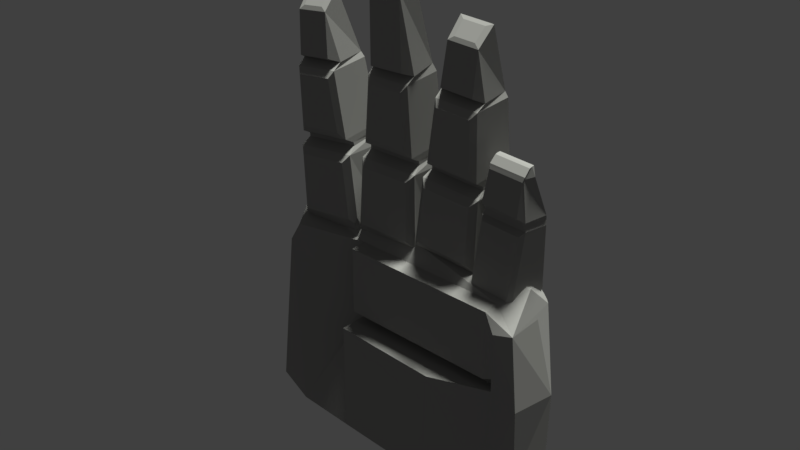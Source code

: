 # Source: NirvashSpec2Hand.blend  (saved by Blender 2.78.0; exported with 4.5.12 LTS)
import bpy
from mathutils import Matrix  # noqa: F401  (used for matrix-valued properties, if any)

bpy.ops.wm.read_factory_settings(use_empty=True)
scene = bpy.context.scene
scene.name = 'Scene'

# ---- collections
col_collection_1 = bpy.data.collections.new('Collection 1'); scene.collection.children.link(col_collection_1)

# ---- materials (node trees are filled in below, after node groups)
mat_material_001 = bpy.data.materials.new('Material.001')
mat_material_001.alpha_threshold = 0.0
mat_material_001.diffuse_color = (0.3588, 0.3551, 0.3441, 1.0)
mat_material_001.roughness = 0.5
mat_material_002 = bpy.data.materials.new('Material.002')
mat_material_002.alpha_threshold = 0.0
mat_material_002.roughness = 0.5
mat_material_003 = bpy.data.materials.new('Material.003')
mat_material_003.alpha_threshold = 0.0
mat_material_003.roughness = 0.5

# ---- material node trees
mat_material_002.use_nodes = True; mat_material_002.node_tree.nodes.clear()
_N = mat_material_002.node_tree.nodes; _L = mat_material_002.node_tree.links
n0 = _N.new('ShaderNodeOutputMaterial'); n0.name = 'Material Output'; n0.location = (300, 300)
n1 = _N.new('ShaderNodeBsdfDiffuse'); n1.name = 'Diffuse BSDF'; n1.location = (10, 300)
n1.inputs[0].default_value = (0.1107, 0.1069, 0.1039, 1.0)
_L.new(n1.outputs[0], n0.inputs[0])
n0.is_active_output = True
mat_material_003.use_nodes = True; mat_material_003.node_tree.nodes.clear()
_N = mat_material_003.node_tree.nodes; _L = mat_material_003.node_tree.links
n0 = _N.new('ShaderNodeOutputMaterial'); n0.name = 'Material Output'; n0.location = (300, 300)
n1 = _N.new('ShaderNodeBsdfDiffuse'); n1.name = 'Diffuse BSDF'; n1.location = (10, 300)
n1.inputs[0].default_value = (0.8, 0.05523, 0.034, 1.0)
_L.new(n1.outputs[0], n0.inputs[0])
n0.is_active_output = True

# ---- world
world_world = bpy.data.worlds.new('World'); scene.world = world_world
world_world.color = (0.05088, 0.05088, 0.05088)
world_world.use_sun_shadow = False
world_world.sun_shadow_jitter_overblur = 0.0
world_world.cycles.sampling_method = 'MANUAL'

# ---- lights
light_spot = bpy.data.lights.new('Spot', 'SUN')
light_spot.color = (0.9699, 1.0, 0.9404)
light_spot.transmission_factor = 0.0
light_spot.angle = 0.1993
light_spot.energy = 4.7
light_spot.shadow_buffer_clip_start = 0.5
light_spot.shadow_soft_size = 0.1
light_spot.shadow_cascade_max_distance = 1000.0

# ---- meshes
me_cube_007 = bpy.data.meshes.new('Cube.007')
me_cube_007.from_pydata([(3.078, -3.79, -1.614), (3.156, -3.784, -1.577), (3.229, -3.777, -1.518), (3.292, -3.772, -1.439), (3.344, -3.767, -1.342), (3.383, -3.764, -1.232), (3.406, -3.762, -1.113), (3.414, -3.762, -0.9891), (3.074, -3.778, -1.614), (3.15, -3.759, -1.577), (3.219, -3.742, -1.518), (3.28, -3.727, -1.438), (3.33, -3.714, -1.342), (3.367, -3.705, -1.232), (3.389, -3.7, -1.113), (3.396, -3.698, -0.9889), (3.068, -3.766, -1.614), (3.137, -3.736, -1.577), (3.201, -3.709, -1.518), (3.257, -3.685, -1.438), (3.302, -3.665, -1.342), (3.336, -3.65, -1.232), (3.357, -3.641, -1.113), (3.364, -3.638, -0.9888), (3.059, -3.756, -1.614), (3.119, -3.716, -1.577), (3.175, -3.679, -1.518), (3.224, -3.647, -1.438), (3.263, -3.62, -1.342), (3.293, -3.601, -1.232), (3.311, -3.589, -1.113), (3.317, -3.585, -0.9888), (3.047, -3.747, -1.614), (3.096, -3.699, -1.577), (3.142, -3.654, -1.518), (3.181, -3.615, -1.439), (3.214, -3.583, -1.342), (3.238, -3.559, -1.232), (3.253, -3.544, -1.113), (3.257, -3.54, -0.989), (3.034, -3.74, -1.614), (3.07, -3.685, -1.577), (3.103, -3.634, -1.518), (3.132, -3.59, -1.439), (3.156, -3.553, -1.342), (3.174, -3.526, -1.232), (3.184, -3.51, -1.113), (3.188, -3.504, -0.9894), (3.018, -3.736, -1.614), (3.04, -3.676, -1.577), (3.06, -3.621, -1.518), (3.078, -3.573, -1.439), (3.092, -3.533, -1.343), (3.103, -3.504, -1.233), (3.109, -3.486, -1.114), (3.111, -3.48, -0.9898), (3.003, -3.733, -1.614), (3.009, -3.671, -1.578), (3.015, -3.614, -1.519), (3.02, -3.565, -1.439), (3.024, -3.524, -1.343), (3.027, -3.493, -1.233), (3.029, -3.475, -1.114), (3.029, -3.469, -0.9904), (2.986, -3.733, -1.614), (2.977, -3.672, -1.578), (2.969, -3.615, -1.519), (2.962, -3.565, -1.44), (2.955, -3.524, -1.344), (2.951, -3.494, -1.234), (2.948, -3.476, -1.115), (2.946, -3.469, -0.991), (2.971, -3.736, -1.614), (2.946, -3.677, -1.578), (2.924, -3.622, -1.519), (2.904, -3.575, -1.44), (2.888, -3.536, -1.344), (2.876, -3.507, -1.235), (2.868, -3.489, -1.115), (2.865, -3.483, -0.9917), (2.956, -3.741, -1.615), (2.917, -3.687, -1.578), (2.882, -3.637, -1.52), (2.85, -3.593, -1.441), (2.825, -3.557, -1.345), (2.805, -3.53, -1.235), (2.793, -3.514, -1.116), (2.789, -3.509, -0.9925), (2.942, -3.748, -1.615), (2.891, -3.701, -1.579), (2.844, -3.657, -1.52), (2.802, -3.619, -1.441), (2.768, -3.588, -1.345), (2.742, -3.564, -1.236), (2.726, -3.55, -1.117), (2.721, -3.546, -0.9932), (2.931, -3.757, -1.615), (2.869, -3.719, -1.579), (2.812, -3.683, -1.521), (2.761, -3.652, -1.442), (2.72, -3.626, -1.346), (2.689, -3.607, -1.236), (2.67, -3.596, -1.118), (2.663, -3.592, -0.9939), (2.922, -3.768, -1.615), (2.852, -3.74, -1.579), (2.787, -3.713, -1.521), (2.729, -3.69, -1.442), (2.682, -3.672, -1.347), (2.647, -3.658, -1.237), (2.626, -3.649, -1.118), (2.618, -3.647, -0.9945), (2.916, -3.78, -1.615), (2.84, -3.763, -1.579), (2.77, -3.747, -1.521), (2.708, -3.733, -1.443), (2.657, -3.722, -1.347), (2.619, -3.713, -1.238), (2.595, -3.708, -1.119), (2.587, -3.707, -0.9951), (2.913, -3.792, -1.615), (2.834, -3.787, -1.58), (2.761, -3.782, -1.522), (2.697, -3.778, -1.443), (2.644, -3.775, -1.347), (2.605, -3.772, -1.238), (2.581, -3.771, -1.119), (2.572, -3.771, -0.9955), (2.914, -3.805, -1.615), (2.835, -3.812, -1.58), (2.762, -3.818, -1.522), (2.698, -3.824, -1.443), (2.645, -3.829, -1.348), (2.606, -3.832, -1.238), (2.582, -3.835, -1.12), (2.573, -3.836, -0.9959), (2.917, -3.817, -1.615), (2.841, -3.836, -1.58), (2.771, -3.854, -1.522), (2.71, -3.869, -1.444), (2.66, -3.882, -1.348), (2.622, -3.891, -1.239), (2.599, -3.897, -1.12), (2.591, -3.899, -0.9961), (2.996, -3.798, -1.627), (2.923, -3.829, -1.615), (2.854, -3.859, -1.58), (2.79, -3.887, -1.522), (2.733, -3.911, -1.444), (2.687, -3.931, -1.348), (2.652, -3.946, -1.239), (2.631, -3.955, -1.12), (2.623, -3.959, -0.9962), (2.933, -3.839, -1.615), (2.872, -3.879, -1.58), (2.816, -3.916, -1.522), (2.767, -3.949, -1.444), (2.726, -3.976, -1.348), (2.696, -3.996, -1.239), (2.677, -4.008, -1.12), (2.67, -4.012, -0.9961), (2.944, -3.848, -1.615), (2.895, -3.897, -1.58), (2.849, -3.942, -1.522), (2.809, -3.981, -1.443), (2.775, -4.013, -1.348), (2.751, -4.037, -1.238), (2.735, -4.052, -1.12), (2.73, -4.057, -0.9959), (2.958, -3.855, -1.615), (2.921, -3.91, -1.58), (2.887, -3.961, -1.522), (2.858, -4.006, -1.443), (2.833, -4.043, -1.347), (2.815, -4.07, -1.238), (2.804, -4.087, -1.119), (2.799, -4.093, -0.9956), (2.973, -3.86, -1.615), (2.951, -3.919, -1.579), (2.93, -3.975, -1.521), (2.912, -4.023, -1.443), (2.897, -4.063, -1.347), (2.886, -4.092, -1.238), (2.879, -4.11, -1.119), (2.876, -4.117, -0.9951), (2.989, -3.862, -1.615), (2.982, -3.924, -1.579), (2.976, -3.981, -1.521), (2.97, -4.031, -1.442), (2.965, -4.072, -1.347), (2.961, -4.103, -1.237), (2.959, -4.122, -1.118), (2.958, -4.129, -0.9946), (3.005, -3.862, -1.615), (3.014, -3.924, -1.579), (3.022, -3.981, -1.521), (3.029, -4.031, -1.442), (3.034, -4.072, -1.346), (3.038, -4.102, -1.237), (3.04, -4.121, -1.118), (3.041, -4.128, -0.9939), (3.021, -3.859, -1.615), (3.045, -3.918, -1.579), (3.067, -3.973, -1.52), (3.086, -4.021, -1.442), (3.101, -4.06, -1.345), (3.113, -4.09, -1.236), (3.12, -4.108, -1.117), (3.122, -4.114, -0.9932), (3.036, -3.854, -1.615), (3.074, -3.909, -1.578), (3.109, -3.959, -1.52), (3.14, -4.003, -1.441), (3.165, -4.039, -1.345), (3.183, -4.066, -1.235), (3.195, -4.083, -1.116), (3.198, -4.088, -0.9925), (3.049, -3.847, -1.614), (3.1, -3.895, -1.578), (3.147, -3.938, -1.519), (3.188, -3.977, -1.44), (3.222, -4.008, -1.344), (3.246, -4.032, -1.235), (3.261, -4.047, -1.116), (3.266, -4.052, -0.9918), (3.06, -3.838, -1.614), (3.122, -3.877, -1.578), (3.179, -3.913, -1.519), (3.229, -3.944, -1.44), (3.27, -3.97, -1.344), (3.3, -3.989, -1.234), (3.318, -4.001, -1.115), (3.324, -4.005, -0.9911), (3.069, -3.827, -1.614), (3.139, -3.856, -1.578), (3.204, -3.882, -1.519), (3.261, -3.905, -1.44), (3.307, -3.924, -1.343), (3.341, -3.939, -1.233), (3.362, -3.947, -1.114), (3.369, -3.951, -0.9904), (3.075, -3.816, -1.614), (3.151, -3.833, -1.577), (3.221, -3.849, -1.518), (3.282, -3.863, -1.439), (3.333, -3.874, -1.343), (3.37, -3.883, -1.233), (3.392, -3.888, -1.114), (3.4, -3.89, -0.9899), (3.078, -3.803, -1.614), (3.157, -3.808, -1.577), (3.229, -3.813, -1.518), (3.293, -3.818, -1.439), (3.345, -3.821, -1.342), (3.384, -3.824, -1.232), (3.407, -3.826, -1.113), (3.415, -3.826, -0.9894), (3.05, -4.803, -1.59), (3.117, -4.786, -1.603), (3.349, -4.714, -1.6), (3.565, -4.619, -1.598), (3.764, -4.504, -1.596), (3.942, -4.37, -1.594), (4.098, -4.219, -1.592), (4.228, -4.052, -1.59), (4.33, -3.872, -1.588), (4.403, -3.679, -1.587), (4.442, -3.476, -1.585), (4.447, -3.27, -1.584), (4.354, -2.879, -1.583), (4.261, -2.698, -1.582), (4.141, -2.529, -1.582), (3.993, -2.373, -1.583), (3.822, -2.234, -1.583), (3.629, -2.112, -1.584), (3.417, -2.01, -1.585), (3.186, -1.929, -1.586), (2.94, -1.873, -1.588), (2.681, -1.842, -1.59), (2.418, -1.838, -1.592), (2.164, -1.862, -1.594), (1.919, -1.911, -1.596), (1.688, -1.983, -1.598), (1.471, -2.078, -1.6), (1.273, -2.193, -1.602), (1.095, -2.327, -1.605), (0.9392, -2.478, -1.607), (0.8089, -2.645, -1.609), (0.7064, -2.825, -1.61), (0.5944, -3.221, -1.613), (0.59, -3.427, -1.614), (0.62, -3.626, -1.615), (0.6825, -3.818, -1.616), (0.7752, -3.999, -1.616), (0.8962, -4.168, -1.616), (1.043, -4.324, -1.616), (1.214, -4.463, -1.615), (1.407, -4.585, -1.615), (1.62, -4.687, -1.614), (1.682, -4.713, -1.6), (-1.958, -4.923, 2.126), (-1.165, -5.441, 2.129), (-1.152, -5.435, -1.677), (-1.567, -4.943, -1.677), (5.578, -5.887, 2.178), (6.47, -5.481, 2.187), (6.815, -1.778, 0.5021), (5.59, -5.881, -1.628), (6.087, -3.22, 2.279), (6.074, -1.301, 1.692), (6.066, -1.454, -1.141), (-0.9479, -0.8368, 1.64), (-1.269, -1.246, 1.76), (-1.258, -1.241, -1.263), (-0.9345, -0.7973, -1.191), (1.519, -5.587, -1.708), (3.026, -5.687, -1.698), (1.705, -5.619, -1.191), (2.832, -5.693, -1.183), (2.374, -4.675, -1.242), (2.605, -4.678, -1.241), (2.829, -4.657, -1.239), (3.044, -4.614, -1.237), (3.247, -4.551, -1.235), (3.437, -4.467, -1.233), (3.612, -4.366, -1.231), (3.768, -4.248, -1.229), (3.905, -4.116, -1.228), (4.02, -3.969, -1.226), (4.11, -3.81, -1.224), (4.173, -3.641, -1.223), (4.208, -3.462, -1.222), (4.212, -3.282, -1.221), (4.131, -2.938, -1.219), (4.049, -2.779, -1.219), (3.943, -2.63, -1.219), (3.814, -2.493, -1.219), (3.663, -2.371, -1.22), (3.494, -2.264, -1.22), (3.307, -2.174, -1.221), (3.104, -2.103, -1.223), (2.888, -2.054, -1.224), (2.66, -2.026, -1.226), (2.429, -2.023, -1.227), (2.205, -2.044, -1.229), (1.991, -2.087, -1.231), (1.787, -2.151, -1.233), (1.597, -2.234, -1.235), (1.422, -2.335, -1.237), (1.266, -2.453, -1.239), (1.129, -2.586, -1.24), (1.015, -2.732, -1.242), (0.9244, -2.891, -1.244), (0.826, -3.239, -1.246), (0.8221, -3.419, -1.247), (0.8485, -3.595, -1.248), (0.9034, -3.763, -1.248), (0.9849, -3.922, -1.249), (1.091, -4.071, -1.249), (1.22, -4.208, -1.249), (1.371, -4.331, -1.248), (1.54, -4.438, -1.247), (1.727, -4.527, -1.246), (1.93, -4.598, -1.245), (2.146, -4.648, -1.244), (2.394, -4.505, -1.576), (2.595, -4.507, -1.574), (2.79, -4.489, -1.573), (2.977, -4.452, -1.571), (3.154, -4.396, -1.57), (3.319, -4.324, -1.568), (3.471, -4.236, -1.566), (3.608, -4.133, -1.565), (3.727, -4.017, -1.563), (3.826, -3.89, -1.562), (3.905, -3.752, -1.56), (3.96, -3.604, -1.559), (3.99, -3.449, -1.558), (3.994, -3.292, -1.557), (3.923, -2.993, -1.556), (3.852, -2.854, -1.556), (3.759, -2.724, -1.556), (3.647, -2.605, -1.556), (3.516, -2.498, -1.556), (3.368, -2.405, -1.557), (3.206, -2.327, -1.558), (3.029, -2.266, -1.559), (2.841, -2.222, -1.56), (2.642, -2.199, -1.561), (2.442, -2.196, -1.563), (2.247, -2.214, -1.565), (2.06, -2.251, -1.566), (1.883, -2.307, -1.568), (1.717, -2.379, -1.569), (1.565, -2.468, -1.571), (1.429, -2.57, -1.573), (1.31, -2.686, -1.574), (1.21, -2.813, -1.576), (1.132, -2.951, -1.577), (1.046, -3.254, -1.579), (1.043, -3.412, -1.58), (1.066, -3.564, -1.581), (1.113, -3.711, -1.581), (1.184, -3.849, -1.582), (1.277, -3.979, -1.582), (1.389, -4.098, -1.581), (1.52, -4.205, -1.581), (1.668, -4.298, -1.58), (1.831, -4.376, -1.58), (2.007, -4.437, -1.579), (2.195, -4.481, -1.577), (2.403, -4.406, -1.237), (2.587, -4.408, -1.235), (2.765, -4.392, -1.234), (2.936, -4.358, -1.232), (3.098, -4.307, -1.231), (3.249, -4.241, -1.229), (3.387, -4.16, -1.228), (3.512, -4.067, -1.226), (3.621, -3.961, -1.225), (3.712, -3.845, -1.224), (3.783, -3.719, -1.222), (3.834, -3.584, -1.221), (3.862, -3.442, -1.22), (3.865, -3.298, -1.22), (3.8, -3.025, -1.219), (3.735, -2.898, -1.218), (3.651, -2.78, -1.218), (3.548, -2.671, -1.218), (3.428, -2.574, -1.219), (3.294, -2.489, -1.219), (3.145, -2.417, -1.22), (2.984, -2.361, -1.221), (2.812, -2.322, -1.222), (2.631, -2.3, -1.223), (2.447, -2.298, -1.225), (2.269, -2.314, -1.226), (2.098, -2.348, -1.228), (1.936, -2.399, -1.229), (1.785, -2.465, -1.231), (1.647, -2.546, -1.232), (1.522, -2.639, -1.234), (1.413, -2.745, -1.235), (1.322, -2.861, -1.237), (1.251, -2.987, -1.238), (1.172, -3.264, -1.24), (1.169, -3.408, -1.241), (1.19, -3.547, -1.241), (1.234, -3.681, -1.242), (1.299, -3.808, -1.242), (1.383, -3.926, -1.242), (1.486, -4.035, -1.242), (1.606, -4.132, -1.241), (1.74, -4.217, -1.241), (1.889, -4.289, -1.24), (2.05, -4.345, -1.239), (2.222, -4.384, -1.238), (3.164, -2.986, -1.609), (3.243, -2.979, -1.572), (3.315, -2.973, -1.513), (3.379, -2.968, -1.433), (3.431, -2.963, -1.337), (3.469, -2.96, -1.227), (3.493, -2.958, -1.108), (3.5, -2.957, -0.984), (3.161, -2.974, -1.609), (3.236, -2.955, -1.572), (3.306, -2.938, -1.513), (3.367, -2.923, -1.433), (3.416, -2.91, -1.337), (3.453, -2.901, -1.227), (3.476, -2.896, -1.108), (3.483, -2.894, -0.9838), (3.155, -2.962, -1.609), (3.224, -2.932, -1.572), (3.288, -2.905, -1.513), (3.343, -2.881, -1.433), (3.389, -2.861, -1.337), (3.423, -2.846, -1.227), (3.444, -2.837, -1.108), (3.45, -2.834, -0.9837), (3.145, -2.952, -1.609), (3.206, -2.912, -1.572), (3.262, -2.875, -1.513), (3.31, -2.843, -1.433), (3.35, -2.816, -1.337), (3.38, -2.797, -1.227), (3.398, -2.785, -1.108), (3.403, -2.781, -0.9838), (3.134, -2.943, -1.609), (3.183, -2.895, -1.572), (3.228, -2.85, -1.513), (3.268, -2.811, -1.433), (3.301, -2.779, -1.337), (3.325, -2.755, -1.227), (3.339, -2.74, -1.108), (3.344, -2.736, -0.984), (3.12, -2.936, -1.609), (3.156, -2.881, -1.572), (3.19, -2.83, -1.513), (3.219, -2.786, -1.434), (3.243, -2.749, -1.337), (3.26, -2.722, -1.227), (3.271, -2.706, -1.108), (3.274, -2.7, -0.9843), (3.105, -2.932, -1.609), (3.127, -2.872, -1.572), (3.147, -2.817, -1.513), (3.165, -2.769, -1.434), (3.179, -2.729, -1.338), (3.189, -2.7, -1.228), (3.195, -2.682, -1.109), (3.197, -2.676, -0.9848), (3.089, -2.929, -1.609), (3.096, -2.867, -1.573), (3.102, -2.81, -1.514), (3.107, -2.761, -1.434), (3.111, -2.72, -1.338), (3.114, -2.689, -1.228), (3.116, -2.671, -1.109), (3.116, -2.665, -0.9853), (3.073, -2.929, -1.609), (3.064, -2.868, -1.573), (3.056, -2.811, -1.514), (3.048, -2.761, -1.435), (3.042, -2.72, -1.339), (3.037, -2.69, -1.229), (3.034, -2.672, -1.11), (3.033, -2.665, -0.986), (3.057, -2.932, -1.609), (3.033, -2.873, -1.573), (3.011, -2.818, -1.514), (2.991, -2.771, -1.435), (2.975, -2.732, -1.339), (2.962, -2.703, -1.229), (2.955, -2.685, -1.11), (2.952, -2.679, -0.9867), (3.042, -2.937, -1.609), (3.004, -2.883, -1.573), (2.968, -2.833, -1.515), (2.937, -2.789, -1.436), (2.911, -2.753, -1.34), (2.892, -2.726, -1.23), (2.88, -2.71, -1.111), (2.876, -2.705, -0.9874), (3.029, -2.944, -1.61), (2.978, -2.897, -1.574), (2.93, -2.853, -1.515), (2.889, -2.815, -1.436), (2.855, -2.784, -1.34), (2.829, -2.76, -1.231), (2.813, -2.746, -1.112), (2.807, -2.741, -0.9881), (3.018, -2.953, -1.61), (2.956, -2.915, -1.574), (2.898, -2.879, -1.516), (2.848, -2.848, -1.437), (2.807, -2.822, -1.341), (2.776, -2.803, -1.231), (2.756, -2.792, -1.113), (2.75, -2.788, -0.9888), (3.009, -2.964, -1.61), (2.938, -2.935, -1.574), (2.873, -2.909, -1.516), (2.816, -2.886, -1.437), (2.769, -2.868, -1.341), (2.734, -2.854, -1.232), (2.712, -2.845, -1.113), (2.705, -2.842, -0.9894), (3.003, -2.976, -1.61), (2.927, -2.959, -1.574), (2.856, -2.943, -1.516), (2.794, -2.929, -1.438), (2.744, -2.918, -1.342), (2.706, -2.909, -1.233), (2.682, -2.904, -1.114), (2.674, -2.903, -0.99), (3.0, -2.988, -1.61), (2.921, -2.983, -1.575), (2.848, -2.978, -1.516), (2.784, -2.974, -1.438), (2.731, -2.971, -1.342), (2.692, -2.968, -1.233), (2.667, -2.967, -1.114), (2.659, -2.967, -0.9905), (3.0, -3.001, -1.61), (2.921, -3.008, -1.575), (2.849, -3.014, -1.517), (2.785, -3.02, -1.438), (2.732, -3.025, -1.343), (2.693, -3.028, -1.233), (2.669, -3.031, -1.114), (2.66, -3.032, -0.9908), (3.004, -3.013, -1.61), (2.928, -3.032, -1.575), (2.858, -3.05, -1.517), (2.797, -3.065, -1.438), (2.746, -3.078, -1.343), (2.709, -3.087, -1.233), (2.685, -3.093, -1.115), (2.677, -3.095, -0.991), (3.082, -2.994, -1.622), (3.01, -3.025, -1.61), (2.941, -3.055, -1.575), (2.876, -3.083, -1.517), (2.82, -3.107, -1.439), (2.774, -3.127, -1.343), (2.739, -3.142, -1.234), (2.718, -3.151, -1.115), (2.71, -3.155, -0.9911), (3.019, -3.035, -1.61), (2.959, -3.075, -1.575), (2.903, -3.112, -1.517), (2.853, -3.145, -1.438), (2.813, -3.172, -1.343), (2.783, -3.192, -1.233), (2.764, -3.204, -1.115), (2.757, -3.208, -0.991), (3.031, -3.044, -1.61), (2.981, -3.093, -1.575), (2.936, -3.138, -1.517), (2.895, -3.177, -1.438), (2.862, -3.209, -1.343), (2.837, -3.233, -1.233), (2.822, -3.248, -1.115), (2.817, -3.253, -0.9908), (3.044, -3.051, -1.61), (3.008, -3.106, -1.575), (2.974, -3.157, -1.516), (2.944, -3.202, -1.438), (2.92, -3.239, -1.342), (2.902, -3.266, -1.233), (2.89, -3.283, -1.114), (2.886, -3.289, -0.9905), (3.059, -3.056, -1.61), (3.037, -3.115, -1.574), (3.017, -3.171, -1.516), (2.999, -3.219, -1.438), (2.984, -3.259, -1.342), (2.973, -3.288, -1.233), (2.966, -3.306, -1.114), (2.963, -3.313, -0.99), (3.075, -3.058, -1.61), (3.069, -3.12, -1.574), (3.062, -3.177, -1.516), (3.057, -3.227, -1.437), (3.052, -3.268, -1.342), (3.048, -3.299, -1.232), (3.046, -3.318, -1.113), (3.045, -3.324, -0.9895), (3.092, -3.058, -1.61), (3.1, -3.12, -1.574), (3.108, -3.177, -1.516), (3.115, -3.227, -1.437), (3.121, -3.268, -1.341), (3.125, -3.298, -1.231), (3.127, -3.317, -1.113), (3.128, -3.324, -0.9889), (3.107, -3.055, -1.61), (3.131, -3.114, -1.574), (3.153, -3.169, -1.515), (3.173, -3.217, -1.436), (3.188, -3.256, -1.34), (3.2, -3.286, -1.231), (3.207, -3.304, -1.112), (3.209, -3.31, -0.9882), (3.122, -3.05, -1.609), (3.16, -3.105, -1.573), (3.196, -3.155, -1.515), (3.226, -3.199, -1.436), (3.251, -3.235, -1.34), (3.27, -3.262, -1.23), (3.281, -3.279, -1.111), (3.285, -3.284, -0.9874), (3.136, -3.043, -1.609), (3.187, -3.09, -1.573), (3.234, -3.134, -1.514), (3.275, -3.173, -1.435), (3.308, -3.204, -1.339), (3.333, -3.228, -1.229), (3.348, -3.242, -1.11), (3.353, -3.248, -0.9867), (3.147, -3.034, -1.609), (3.209, -3.073, -1.573), (3.266, -3.108, -1.514), (3.315, -3.14, -1.435), (3.356, -3.166, -1.339), (3.386, -3.185, -1.229), (3.405, -3.197, -1.11), (3.411, -3.201, -0.986), (3.156, -3.023, -1.609), (3.226, -3.052, -1.573), (3.291, -3.078, -1.514), (3.347, -3.101, -1.434), (3.394, -3.12, -1.338), (3.428, -3.135, -1.228), (3.449, -3.143, -1.109), (3.456, -3.147, -0.9854), (3.162, -3.011, -1.609), (3.238, -3.029, -1.572), (3.308, -3.045, -1.513), (3.369, -3.059, -1.434), (3.419, -3.07, -1.338), (3.456, -3.079, -1.228), (3.479, -3.084, -1.109), (3.487, -3.086, -0.9848), (3.165, -2.999, -1.609), (3.243, -3.004, -1.572), (3.316, -3.009, -1.513), (3.38, -3.014, -1.434), (3.432, -3.017, -1.337), (3.47, -3.02, -1.227), (3.494, -3.022, -1.108), (3.502, -3.022, -0.9843), (2.226, -2.924, -1.616), (2.305, -2.917, -1.579), (2.378, -2.911, -1.52), (2.441, -2.906, -1.44), (2.493, -2.901, -1.344), (2.531, -2.898, -1.234), (2.555, -2.896, -1.115), (2.563, -2.895, -0.9908), (2.223, -2.912, -1.616), (2.299, -2.893, -1.579), (2.368, -2.876, -1.52), (2.429, -2.861, -1.44), (2.479, -2.848, -1.344), (2.515, -2.839, -1.234), (2.538, -2.834, -1.114), (2.545, -2.832, -0.9906), (2.217, -2.9, -1.616), (2.286, -2.87, -1.579), (2.35, -2.843, -1.52), (2.406, -2.819, -1.44), (2.451, -2.799, -1.344), (2.485, -2.784, -1.234), (2.506, -2.775, -1.114), (2.512, -2.772, -0.9905), (2.208, -2.89, -1.616), (2.268, -2.85, -1.579), (2.324, -2.813, -1.52), (2.372, -2.781, -1.44), (2.412, -2.754, -1.344), (2.442, -2.735, -1.234), (2.46, -2.723, -1.114), (2.465, -2.719, -0.9906), (2.196, -2.881, -1.616), (2.245, -2.833, -1.579), (2.291, -2.788, -1.52), (2.33, -2.749, -1.44), (2.363, -2.717, -1.344), (2.387, -2.693, -1.234), (2.401, -2.678, -1.115), (2.406, -2.674, -0.9908), (2.182, -2.874, -1.616), (2.219, -2.819, -1.579), (2.252, -2.768, -1.52), (2.281, -2.724, -1.441), (2.305, -2.687, -1.344), (2.323, -2.66, -1.234), (2.333, -2.644, -1.115), (2.336, -2.638, -0.9911), (2.167, -2.869, -1.616), (2.189, -2.81, -1.579), (2.209, -2.755, -1.52), (2.227, -2.707, -1.441), (2.241, -2.667, -1.344), (2.251, -2.638, -1.235), (2.258, -2.62, -1.115), (2.259, -2.614, -0.9916), (2.151, -2.867, -1.616), (2.158, -2.805, -1.579), (2.164, -2.748, -1.52), (2.169, -2.698, -1.441), (2.173, -2.658, -1.345), (2.176, -2.627, -1.235), (2.178, -2.609, -1.116), (2.178, -2.603, -0.9921), (2.135, -2.867, -1.616), (2.126, -2.806, -1.58), (2.118, -2.749, -1.521), (2.11, -2.699, -1.442), (2.104, -2.658, -1.345), (2.099, -2.628, -1.236), (2.096, -2.61, -1.117), (2.095, -2.603, -0.9928), (2.119, -2.87, -1.616), (2.095, -2.811, -1.58), (2.073, -2.756, -1.521), (2.053, -2.709, -1.442), (2.037, -2.67, -1.346), (2.025, -2.641, -1.236), (2.017, -2.623, -1.117), (2.014, -2.617, -0.9935), (2.105, -2.875, -1.616), (2.066, -2.821, -1.58), (2.031, -2.771, -1.522), (1.999, -2.727, -1.443), (1.974, -2.691, -1.347), (1.954, -2.664, -1.237), (1.942, -2.648, -1.118), (1.938, -2.643, -0.9942), (2.091, -2.882, -1.616), (2.04, -2.835, -1.58), (1.993, -2.791, -1.522), (1.951, -2.753, -1.443), (1.917, -2.722, -1.347), (1.891, -2.698, -1.238), (1.875, -2.684, -1.119), (1.87, -2.679, -0.9949), (2.08, -2.891, -1.617), (2.018, -2.853, -1.581), (1.961, -2.817, -1.522), (1.91, -2.786, -1.444), (1.869, -2.76, -1.348), (1.838, -2.741, -1.238), (1.819, -2.73, -1.119), (1.812, -2.726, -0.9956), (2.071, -2.902, -1.617), (2.001, -2.873, -1.581), (1.935, -2.847, -1.523), (1.878, -2.824, -1.444), (1.831, -2.806, -1.348), (1.796, -2.792, -1.239), (1.774, -2.783, -1.12), (1.767, -2.78, -0.9963), (2.065, -2.914, -1.617), (1.989, -2.897, -1.581), (1.918, -2.881, -1.523), (1.857, -2.867, -1.445), (1.806, -2.856, -1.349), (1.768, -2.847, -1.239), (1.744, -2.842, -1.121), (1.736, -2.841, -0.9968), (2.062, -2.926, -1.617), (1.983, -2.921, -1.581), (1.91, -2.916, -1.523), (1.846, -2.912, -1.445), (1.793, -2.909, -1.349), (1.754, -2.906, -1.24), (1.73, -2.905, -1.121), (1.721, -2.905, -0.9973), (2.063, -2.939, -1.617), (1.984, -2.946, -1.582), (1.911, -2.952, -1.523), (1.847, -2.958, -1.445), (1.794, -2.963, -1.349), (1.755, -2.966, -1.24), (1.731, -2.969, -1.121), (1.722, -2.97, -0.9976), (2.066, -2.951, -1.617), (1.99, -2.97, -1.582), (1.92, -2.988, -1.524), (1.859, -3.003, -1.445), (1.809, -3.016, -1.35), (1.771, -3.025, -1.24), (1.748, -3.031, -1.122), (1.739, -3.033, -0.9979), (2.145, -2.932, -1.628), (2.072, -2.963, -1.617), (2.003, -2.993, -1.582), (1.939, -3.021, -1.524), (1.882, -3.045, -1.445), (1.836, -3.065, -1.35), (1.801, -3.08, -1.24), (1.78, -3.089, -1.122), (1.772, -3.093, -0.9979), (2.081, -2.973, -1.617), (2.021, -3.013, -1.582), (1.965, -3.05, -1.524), (1.915, -3.083, -1.445), (1.875, -3.11, -1.35), (1.845, -3.129, -1.24), (1.826, -3.142, -1.122), (1.819, -3.146, -0.9979), (2.093, -2.982, -1.617), (2.043, -3.031, -1.582), (1.998, -3.076, -1.524), (1.957, -3.115, -1.445), (1.924, -3.147, -1.349), (1.9, -3.171, -1.24), (1.884, -3.186, -1.121), (1.879, -3.191, -0.9977), (2.107, -2.989, -1.617), (2.07, -3.044, -1.581), (2.036, -3.095, -1.523), (2.007, -3.14, -1.445), (1.982, -3.177, -1.349), (1.964, -3.204, -1.24), (1.952, -3.221, -1.121), (1.948, -3.227, -0.9973), (2.122, -2.994, -1.617), (2.1, -3.053, -1.581), (2.079, -3.108, -1.523), (2.061, -3.157, -1.445), (2.046, -3.197, -1.349), (2.035, -3.226, -1.239), (2.028, -3.244, -1.121), (2.025, -3.251, -0.9969), (2.138, -2.996, -1.617), (2.131, -3.058, -1.581), (2.124, -3.115, -1.523), (2.119, -3.165, -1.444), (2.114, -3.206, -1.348), (2.11, -3.237, -1.239), (2.108, -3.256, -1.12), (2.107, -3.262, -0.9963), (2.154, -2.996, -1.617), (2.162, -3.058, -1.581), (2.17, -3.115, -1.522), (2.177, -3.165, -1.444), (2.183, -3.206, -1.348), (2.187, -3.236, -1.238), (2.189, -3.255, -1.119), (2.19, -3.262, -0.9957), (2.17, -2.993, -1.616), (2.193, -3.052, -1.58), (2.215, -3.107, -1.522), (2.235, -3.155, -1.443), (2.25, -3.194, -1.347), (2.262, -3.224, -1.238), (2.269, -3.242, -1.119), (2.271, -3.248, -0.995), (2.184, -2.988, -1.616), (2.223, -3.043, -1.58), (2.258, -3.093, -1.522), (2.289, -3.137, -1.443), (2.314, -3.173, -1.347), (2.332, -3.2, -1.237), (2.343, -3.217, -1.118), (2.347, -3.222, -0.9943), (2.198, -2.981, -1.616), (2.249, -3.028, -1.58), (2.296, -3.072, -1.521), (2.337, -3.111, -1.442), (2.37, -3.142, -1.346), (2.395, -3.166, -1.236), (2.41, -3.18, -1.117), (2.415, -3.186, -0.9935), (2.209, -2.972, -1.616), (2.271, -3.011, -1.58), (2.328, -3.046, -1.521), (2.378, -3.078, -1.442), (2.418, -3.104, -1.345), (2.449, -3.123, -1.236), (2.467, -3.135, -1.117), (2.473, -3.139, -0.9928), (2.218, -2.961, -1.616), (2.288, -2.99, -1.579), (2.353, -3.016, -1.52), (2.41, -3.039, -1.441), (2.456, -3.058, -1.345), (2.49, -3.073, -1.235), (2.511, -3.081, -1.116), (2.518, -3.085, -0.9922), (2.224, -2.949, -1.616), (2.3, -2.967, -1.579), (2.37, -2.983, -1.52), (2.431, -2.997, -1.441), (2.481, -3.008, -1.344), (2.519, -3.017, -1.235), (2.541, -3.022, -1.115), (2.549, -3.024, -0.9916), (2.227, -2.937, -1.616), (2.306, -2.942, -1.579), (2.378, -2.947, -1.52), (2.442, -2.952, -1.441), (2.494, -2.955, -1.344), (2.532, -2.958, -1.234), (2.556, -2.96, -1.115), (2.564, -2.96, -0.9912), (2.139, -3.736, -1.621), (2.218, -3.729, -1.584), (2.29, -3.723, -1.525), (2.353, -3.717, -1.445), (2.405, -3.713, -1.349), (2.444, -3.71, -1.239), (2.467, -3.708, -1.12), (2.475, -3.707, -0.9959), (2.136, -3.724, -1.621), (2.211, -3.705, -1.584), (2.28, -3.688, -1.525), (2.341, -3.673, -1.445), (2.391, -3.66, -1.349), (2.428, -3.651, -1.239), (2.45, -3.645, -1.12), (2.458, -3.644, -0.9957), (2.129, -3.712, -1.621), (2.198, -3.682, -1.584), (2.262, -3.655, -1.525), (2.318, -3.63, -1.445), (2.364, -3.611, -1.349), (2.398, -3.596, -1.239), (2.418, -3.587, -1.119), (2.425, -3.584, -0.9956), (2.12, -3.702, -1.621), (2.18, -3.662, -1.584), (2.236, -3.625, -1.525), (2.285, -3.593, -1.445), (2.325, -3.566, -1.349), (2.354, -3.547, -1.239), (2.372, -3.535, -1.12), (2.378, -3.531, -0.9957), (2.108, -3.693, -1.621), (2.158, -3.644, -1.584), (2.203, -3.6, -1.525), (2.243, -3.561, -1.445), (2.275, -3.528, -1.349), (2.299, -3.505, -1.239), (2.314, -3.49, -1.12), (2.319, -3.485, -0.9959), (2.095, -3.686, -1.621), (2.131, -3.631, -1.584), (2.164, -3.58, -1.525), (2.194, -3.536, -1.446), (2.217, -3.499, -1.349), (2.235, -3.472, -1.239), (2.246, -3.456, -1.12), (2.249, -3.45, -0.9963), (2.08, -3.681, -1.621), (2.102, -3.622, -1.584), (2.122, -3.567, -1.525), (2.139, -3.519, -1.446), (2.153, -3.479, -1.35), (2.164, -3.45, -1.24), (2.17, -3.432, -1.121), (2.172, -3.426, -0.9967), (2.064, -3.679, -1.621), (2.07, -3.617, -1.585), (2.076, -3.56, -1.526), (2.082, -3.51, -1.446), (2.086, -3.469, -1.35), (2.089, -3.439, -1.24), (2.09, -3.42, -1.121), (2.09, -3.414, -0.9973), (2.048, -3.679, -1.621), (2.039, -3.617, -1.585), (2.03, -3.561, -1.526), (2.023, -3.511, -1.447), (2.017, -3.47, -1.351), (2.012, -3.44, -1.241), (2.009, -3.421, -1.122), (2.008, -3.415, -0.9979), (2.032, -3.682, -1.621), (2.008, -3.623, -1.585), (1.985, -3.568, -1.526), (1.966, -3.52, -1.447), (1.949, -3.481, -1.351), (1.937, -3.452, -1.241), (1.929, -3.435, -1.122), (1.926, -3.429, -0.9986), (2.017, -3.687, -1.621), (1.979, -3.632, -1.585), (1.943, -3.582, -1.527), (1.912, -3.539, -1.448), (1.886, -3.503, -1.352), (1.867, -3.476, -1.242), (1.855, -3.46, -1.123), (1.85, -3.454, -0.9993), (2.004, -3.694, -1.622), (1.952, -3.647, -1.586), (1.905, -3.603, -1.527), (1.863, -3.565, -1.448), (1.829, -3.533, -1.352), (1.804, -3.51, -1.243), (1.788, -3.496, -1.124), (1.782, -3.491, -1.0), (1.992, -3.703, -1.622), (1.93, -3.664, -1.586), (1.873, -3.629, -1.527), (1.823, -3.598, -1.449), (1.781, -3.572, -1.353), (1.75, -3.553, -1.243), (1.731, -3.542, -1.124), (1.724, -3.538, -1.001), (1.984, -3.714, -1.622), (1.913, -3.685, -1.586), (1.848, -3.659, -1.528), (1.791, -3.636, -1.449), (1.744, -3.617, -1.353), (1.709, -3.603, -1.244), (1.687, -3.595, -1.125), (1.679, -3.592, -1.001), (1.978, -3.725, -1.622), (1.901, -3.708, -1.586), (1.831, -3.693, -1.528), (1.769, -3.679, -1.45), (1.718, -3.667, -1.354), (1.68, -3.659, -1.244), (1.657, -3.654, -1.126), (1.649, -3.653, -1.002), (1.975, -3.738, -1.622), (1.896, -3.733, -1.587), (1.823, -3.728, -1.528), (1.758, -3.724, -1.45), (1.706, -3.721, -1.354), (1.666, -3.718, -1.245), (1.642, -3.717, -1.126), (1.634, -3.716, -1.002), (1.975, -3.751, -1.622), (1.896, -3.758, -1.587), (1.823, -3.764, -1.529), (1.759, -3.77, -1.45), (1.707, -3.775, -1.355), (1.667, -3.778, -1.245), (1.643, -3.78, -1.126), (1.635, -3.781, -1.003), (1.978, -3.763, -1.622), (1.903, -3.782, -1.587), (1.833, -3.799, -1.529), (1.771, -3.815, -1.45), (1.721, -3.827, -1.355), (1.683, -3.837, -1.245), (1.66, -3.843, -1.127), (1.652, -3.845, -1.003), (2.057, -3.743, -1.634), (1.985, -3.775, -1.622), (1.915, -3.805, -1.587), (1.851, -3.832, -1.529), (1.795, -3.857, -1.45), (1.748, -3.877, -1.355), (1.714, -3.892, -1.245), (1.692, -3.901, -1.127), (1.685, -3.904, -1.003), (1.994, -3.785, -1.622), (1.933, -3.825, -1.587), (1.877, -3.862, -1.529), (1.828, -3.895, -1.45), (1.787, -3.921, -1.355), (1.757, -3.941, -1.245), (1.738, -3.954, -1.127), (1.732, -3.958, -1.003), (2.006, -3.794, -1.622), (1.956, -3.842, -1.587), (1.91, -3.887, -1.529), (1.87, -3.927, -1.45), (1.837, -3.959, -1.355), (1.812, -3.983, -1.245), (1.797, -3.998, -1.126), (1.791, -4.003, -1.003), (2.019, -3.801, -1.622), (1.983, -3.856, -1.587), (1.949, -3.907, -1.528), (1.919, -3.952, -1.45), (1.895, -3.988, -1.354), (1.876, -4.016, -1.245), (1.865, -4.033, -1.126), (1.861, -4.038, -1.002), (2.034, -3.805, -1.622), (2.012, -3.865, -1.586), (1.992, -3.92, -1.528), (1.974, -3.969, -1.45), (1.959, -4.008, -1.354), (1.948, -4.038, -1.245), (1.94, -4.056, -1.126), (1.938, -4.062, -1.002), (2.05, -3.808, -1.622), (2.043, -3.87, -1.586), (2.037, -3.927, -1.528), (2.031, -3.977, -1.449), (2.026, -4.018, -1.353), (2.023, -4.049, -1.244), (2.02, -4.068, -1.125), (2.019, -4.074, -1.001), (2.066, -3.808, -1.622), (2.075, -3.869, -1.586), (2.083, -3.926, -1.528), (2.09, -3.976, -1.449), (2.095, -4.017, -1.353), (2.099, -4.048, -1.243), (2.102, -4.067, -1.125), (2.102, -4.073, -1.001), (2.082, -3.805, -1.622), (2.106, -3.864, -1.586), (2.128, -3.919, -1.527), (2.147, -3.967, -1.448), (2.163, -4.006, -1.352), (2.174, -4.035, -1.243), (2.181, -4.054, -1.124), (2.183, -4.06, -1.0), (2.097, -3.8, -1.621), (2.135, -3.854, -1.585), (2.17, -3.905, -1.527), (2.201, -3.949, -1.448), (2.226, -3.985, -1.352), (2.245, -4.012, -1.242), (2.256, -4.028, -1.123), (2.259, -4.034, -0.9994), (2.11, -3.793, -1.621), (2.161, -3.84, -1.585), (2.208, -3.884, -1.526), (2.249, -3.923, -1.447), (2.283, -3.954, -1.351), (2.308, -3.978, -1.241), (2.323, -3.992, -1.122), (2.328, -3.997, -0.9987), (2.121, -3.784, -1.621), (2.183, -3.822, -1.585), (2.24, -3.858, -1.526), (2.29, -3.89, -1.447), (2.331, -3.915, -1.351), (2.361, -3.935, -1.241), (2.379, -3.947, -1.122), (2.385, -3.951, -0.998), (2.13, -3.773, -1.621), (2.201, -3.802, -1.585), (2.265, -3.828, -1.526), (2.322, -3.851, -1.446), (2.368, -3.87, -1.35), (2.403, -3.884, -1.24), (2.424, -3.893, -1.121), (2.431, -3.896, -0.9973), (2.136, -3.761, -1.621), (2.212, -3.778, -1.584), (2.282, -3.794, -1.525), (2.344, -3.808, -1.446), (2.394, -3.82, -1.35), (2.431, -3.829, -1.24), (2.454, -3.834, -1.121), (2.461, -3.836, -0.9968), (2.139, -3.749, -1.621), (2.218, -3.754, -1.584), (2.291, -3.759, -1.525), (2.354, -3.763, -1.446), (2.406, -3.767, -1.349), (2.445, -3.77, -1.239), (2.469, -3.771, -1.12), (2.476, -3.772, -0.9963), (-2.249, -5.083, 0.2198), (-1.626, -5.708, 0.2212), (6.735, -5.678, 0.2852), (5.987, -6.211, 0.2766), (6.529, -1.187, 0.3083), (-1.612, -1.038, 0.2469), (-1.342, -0.4724, 0.2521), (1.228, -0.9798, 1.12), (1.27, -0.6564, -1.173), (1.107, -0.3477, 0.2715), (6.068, -1.334, 2.394), (1.222, -1.013, 1.823), (5.895, -2.936, 2.384), (1.049, -2.615, 1.812), (5.897, -2.935, 1.795), (1.051, -2.614, 1.224), (5.867, -3.212, 1.794), (1.022, -2.891, 1.222), (4.338, -3.113, 3.064), (1.017, -2.893, 2.504), (4.051, -5.773, 3.048), (0.7304, -5.553, 2.487), (6.342, -1.75, 2.541), (6.663, -5.354, 2.125), (6.854, -5.503, 0.3018), (6.809, -1.781, 2.225), (7.027, -3.652, 0.08091), (6.25, -5.46, -1.309), (5.831, -5.68, -1.625), (6.216, -5.49, -1.287), (6.141, -5.486, -1.465), (5.987, -5.566, -1.581), (6.202, -1.563, -1.126), (6.582, -1.76, -0.7879), (6.339, -1.658, -1.071), (6.478, -1.73, -0.9477), (6.018, -3.586, -1.365), (6.416, -3.61, -1.048), (6.164, -3.594, -1.321), (6.31, -3.603, -1.205), (7.027, -3.652, 0.09729), (6.871, -3.518, 2.326), (5.882, -5.57, 2.595), (6.128, -2.898, 2.303), (6.857, -3.139, 2.304), (4.958, -1.507, 1.059), (5.852, 1.766, 0.8247), (6.271, -1.689, 1.084), (6.868, 1.625, 0.8438), (5.807, 1.56, 1.26), (6.813, 1.421, 1.279), (6.698, 0.3777, 1.001), (5.463, 0.5487, 0.9782), (6.317, -1.478, 1.231), (5.005, -1.296, 1.206), (5.394, 0.4209, 0.9643), (6.707, 0.2392, 0.9889), (5.445, 0.6515, 1.075), (6.758, 0.4697, 1.1), (6.251, -1.335, 1.406), (5.127, -1.179, 1.385), (5.466, 0.318, 1.201), (6.591, 0.1623, 1.222), (5.808, 1.498, 1.296), (6.784, 1.362, 1.314), (5.596, 0.7599, 1.434), (6.659, 0.6127, 1.454), (5.847, 1.752, 0.9671), (6.864, 1.611, 0.9862), (5.804, 1.606, 1.235), (6.836, 1.463, 1.254), (5.86, 1.766, 0.6917), (6.863, 1.627, 0.7105), (3.631, 1.218, 0.9468), (3.459, 0.8894, 0.9352), (5.258, 0.6569, 0.9684), (3.553, 1.025, 0.5188), (5.231, 0.8077, 0.5497), (2.982, -0.9595, 0.6879), (3.029, -0.7287, 0.9073), (5.002, -0.9838, 0.9438), (4.955, -1.215, 0.7244), (4.101, 2.701, 1.077), (5.23, 1.011, 0.9763), (5.403, 2.541, 1.107), (3.579, 1.108, 0.5383), (5.24, 0.893, 0.569), (4.112, 2.85, 0.6817), (5.459, 2.684, 0.7128), (4.531, 3.9, 1.004), (5.464, 3.785, 1.026), (4.305, 2.936, 1.143), (5.3, 2.813, 1.166), (4.587, 4.318, 0.2441), (5.59, 4.194, 0.2673), (4.706, 3.971, 0.9299), (5.328, 3.895, 0.9443), (4.744, 4.25, 0.4239), (5.411, 4.167, 0.4393), (3.825, 1.35, 1.164), (4.199, 2.53, 1.267), (5.098, 1.185, 1.188), (5.236, 2.402, 1.291), (3.597, 0.7096, 1.183), (5.05, 0.5218, 1.209), (3.249, -0.5973, 1.16), (4.843, -0.8033, 1.19), (-0.8104, 1.346, 1.004), (-0.9116, 1.0, 1.0), (0.9116, 1.0, 1.0), (-0.8506, 1.144, 0.5801), (0.8506, 1.144, 0.5801), (-1.0, -0.8861, 0.7843), (-1.0, -0.6515, 1.0), (-0.6541, 2.87, 1.107), (0.8104, 1.346, 1.004), (0.6645, 2.878, 1.113), (-0.8419, 1.229, 0.5982), (0.8419, 1.229, 0.5982), (-0.6773, 3.017, 0.7102), (0.6864, 3.024, 0.7163), (-0.4798, 4.107, 1.012), (0.4654, 4.112, 1.016), (-0.5014, 3.128, 1.167), (0.5063, 3.134, 1.171), (-0.5176, 4.523, 0.2457), (0.4978, 4.529, 0.2503), (-0.3222, 4.2, 0.9332), (0.3069, 4.203, 0.936), (-0.3474, 4.477, 0.4231), (0.3285, 4.481, 0.4262), (-0.6443, 1.502, 1.216), (-0.5199, 2.715, 1.298), (0.6454, 1.502, 1.216), (0.5293, 2.721, 1.303), (-0.7362, 0.8412, 1.247), (0.7362, 0.8412, 1.247), (-0.8076, -0.4926, 1.247), (0.8076, -0.4926, 1.247), (1.504, 1.373, 0.9466), (1.353, 1.022, 0.9384), (3.165, 0.8669, 0.9289), (1.434, 1.167, 0.5201), (3.125, 1.023, 0.5112), (0.9913, -0.9274, 0.6993), (1.026, -0.6846, 0.918), (3.014, -0.8548, 0.9075), (2.979, -1.098, 0.6889), (1.88, 2.941, 1.068), (3.115, 1.235, 0.9381), (3.192, 2.837, 1.067), (1.455, 1.255, 0.5391), (3.129, 1.112, 0.5303), (1.902, 3.081, 0.7886), (3.26, 2.989, 0.7451), (2.322, 4.848, 1.365), (3.264, 4.784, 1.335), (2.096, 3.164, 1.255), (3.1, 3.096, 1.223), (2.329, 5.315, 0.6715), (3.34, 5.247, 0.6391), (2.49, 4.936, 1.296), (3.117, 4.893, 1.276), (2.494, 5.247, 0.8344), (3.168, 5.201, 0.8128), (1.692, 1.52, 1.159), (1.991, 2.768, 1.256), (2.974, 1.41, 1.153), (3.035, 2.685, 1.255), (1.505, 0.8415, 1.182), (2.968, 0.7161, 1.175), (1.24, -0.5369, 1.166), (2.846, -0.6744, 1.157), (-1.0, -1.025, -0.8663), (-0.8651, -1.037, -1.0), (-0.9941, 1.0, -0.8664), (-0.8651, 1.0, -1.0), (-0.8201, 1.491, -0.9898), (-0.9454, 1.481, -0.8571), (-0.9342, 1.275, -0.8531), (-0.807, 1.287, -0.9859), (-0.7645, 2.973, -0.5969), (-0.6381, 2.982, -0.7293), (-0.8201, 1.371, -0.9898), (-0.9456, 1.36, -0.8571), (-0.6767, 3.093, -0.5492), (-0.5416, 3.102, -0.6804), (-0.3999, 4.488, 0.128), (-0.5176, 4.523, 0.2457), (1.0, -0.9001, -0.8745), (0.8733, -1.037, -1.0), (0.8733, 1.0, -1.0), (0.9945, 1.0, -0.8746), (0.8153, 1.287, -0.9859), (0.9346, 1.276, -0.8612), (0.8733, -0.6515, 1.0), (0.9901, -0.4667, 1.0), (0.9313, -0.5947, 1.088), (1.0, -0.7653, 0.725), (0.8733, -0.8861, 0.7843), (0.946, 1.482, -0.8653), (0.8284, 1.491, -0.9898), (0.6621, 2.99, -0.7234), (0.7802, 2.983, -0.598), (0.9461, 1.36, -0.8652), (0.8284, 1.371, -0.9898), (0.563, 3.109, -0.6754), (0.6893, 3.102, -0.5511), (0.4978, 4.529, 0.2503), (0.3897, 4.492, 0.1315), (0.9683, -1.065, -0.9383), (1.116, -1.09, -1.088), (1.268, 1.036, -0.9129), (1.411, 1.024, -1.062), (1.527, 1.529, -1.046), (1.387, 1.53, -0.8978), (1.368, 1.314, -0.8964), (1.511, 1.317, -1.044), (1.783, 3.062, -0.6197), (1.925, 3.061, -0.7672), (1.51, 1.406, -1.047), (1.369, 1.403, -0.8993), (1.898, 3.215, -0.4435), (2.047, 3.22, -0.5884), (2.455, 5.274, 0.5435), (2.329, 5.315, 0.6715), (2.744, -1.23, -1.096), (2.957, -1.23, -0.8872), (3.04, 0.8843, -1.07), (3.241, 0.8664, -0.8618), (3.023, 1.187, -1.052), (3.219, 1.15, -0.8453), (3.259, 1.364, -0.8468), (3.066, 1.397, -1.054), (3.118, 2.966, -0.7679), (3.313, 2.936, -0.5595), (3.242, 1.237, -0.8484), (3.049, 1.274, -1.055), (3.047, 3.152, -0.6204), (3.259, 3.116, -0.4272), (3.34, 5.247, 0.6391), (3.142, 5.227, 0.5215), (2.968, -1.089, -0.936), (3.131, -1.123, -1.096), (3.395, 0.9058, -0.9039), (3.554, 0.886, -1.063), (3.7, 1.364, -1.044), (3.544, 1.372, -0.8863), (3.511, 1.167, -0.8853), (3.671, 1.162, -1.043), (4.03, 2.821, -0.5991), (4.187, 2.812, -0.7568), (3.675, 1.247, -1.046), (3.518, 1.252, -0.8883), (4.139, 2.928, -0.5482), (4.307, 2.918, -0.7041), (4.728, 4.264, 0.1287), (4.587, 4.318, 0.2441), (4.789, -1.338, -1.065), (4.941, -1.345, -0.9103), (5.212, 0.6716, -1.033), (5.355, 0.6525, -0.8784), (5.214, 0.9621, -1.015), (5.352, 0.9296, -0.8619), (5.406, 1.132, -0.8624), (5.269, 1.161, -1.015), (5.415, 2.661, -0.7284), (5.552, 2.634, -0.5743), (5.381, 1.012, -0.8643), (5.245, 1.044, -1.017), (5.341, 2.79, -0.6802), (5.489, 2.762, -0.5273), (5.59, 4.194, 0.2673), (5.451, 4.175, 0.1454), (6.129, -1.792, -0.7221), (6.26, -1.8, -0.5655), (6.784, 1.404, 0.5501), (6.893, 1.393, 0.7095), (6.706, 0.2636, -0.4431), (6.577, 0.2682, -0.6147), (6.202, -1.483, -1.117), (6.331, -1.499, -0.9492), (6.56, 0.1205, -0.6211), (6.691, 0.1169, -0.4494), (6.614, 0.3665, -0.5258), (6.746, 0.3612, -0.3539), (6.863, 1.627, 0.7105), (6.744, 1.616, 0.635), (4.947, -1.618, -0.5919), (5.08, -1.647, -0.7418), (5.73, 1.554, 0.6889), (5.843, 1.534, 0.5324), (5.559, 0.4092, -0.6338), (5.429, 0.4403, -0.4691), (5.018, -1.317, -0.9757), (5.153, -1.338, -1.137), (5.379, 0.2985, -0.476), (5.511, 0.2657, -0.6408), (5.433, 0.5428, -0.3808), (5.566, 0.5117, -0.5455), (5.972, 1.723, 0.6205), (5.86, 1.766, 0.6917)], [], [(255, 254, 5, 6), (256, 255, 6, 7), (249, 144, 0), (250, 249, 0, 1), (251, 250, 1, 2), (252, 251, 2, 3), (253, 252, 3, 4), (254, 253, 4, 5), (4, 3, 11, 12), (5, 4, 12, 13), (6, 5, 13, 14), (7, 6, 14, 15), (0, 144, 8), (1, 0, 8, 9), (2, 1, 9, 10), (3, 2, 10, 11), (9, 8, 16, 17), (10, 9, 17, 18), (11, 10, 18, 19), (12, 11, 19, 20), (13, 12, 20, 21), (14, 13, 21, 22), (15, 14, 22, 23), (8, 144, 16), (21, 20, 28, 29), (22, 21, 29, 30), (23, 22, 30, 31), (16, 144, 24), (17, 16, 24, 25), (18, 17, 25, 26), (19, 18, 26, 27), (20, 19, 27, 28), (26, 25, 33, 34), (27, 26, 34, 35), (28, 27, 35, 36), (29, 28, 36, 37), (30, 29, 37, 38), (31, 30, 38, 39), (24, 144, 32), (25, 24, 32, 33), (38, 37, 45, 46), (39, 38, 46, 47), (32, 144, 40), (33, 32, 40, 41), (34, 33, 41, 42), (35, 34, 42, 43), (36, 35, 43, 44), (37, 36, 44, 45), (42, 41, 49, 50), (43, 42, 50, 51), (44, 43, 51, 52), (45, 44, 52, 53), (46, 45, 53, 54), (47, 46, 54, 55), (40, 144, 48), (41, 40, 48, 49), (54, 53, 61, 62), (55, 54, 62, 63), (48, 144, 56), (49, 48, 56, 57), (50, 49, 57, 58), (51, 50, 58, 59), (52, 51, 59, 60), (53, 52, 60, 61), (59, 58, 66, 67), (60, 59, 67, 68), (61, 60, 68, 69), (62, 61, 69, 70), (63, 62, 70, 71), (56, 144, 64), (57, 56, 64, 65), (58, 57, 65, 66), (71, 70, 78, 79), (64, 144, 72), (65, 64, 72, 73), (66, 65, 73, 74), (67, 66, 74, 75), (68, 67, 75, 76), (69, 68, 76, 77), (70, 69, 77, 78), (75, 74, 82, 83), (76, 75, 83, 84), (77, 76, 84, 85), (78, 77, 85, 86), (79, 78, 86, 87), (72, 144, 80), (73, 72, 80, 81), (74, 73, 81, 82), (87, 86, 94, 95), (80, 144, 88), (81, 80, 88, 89), (82, 81, 89, 90), (83, 82, 90, 91), (84, 83, 91, 92), (85, 84, 92, 93), (86, 85, 93, 94), (92, 91, 99, 100), (93, 92, 100, 101), (94, 93, 101, 102), (95, 94, 102, 103), (88, 144, 96), (89, 88, 96, 97), (90, 89, 97, 98), (91, 90, 98, 99), (97, 96, 104, 105), (98, 97, 105, 106), (99, 98, 106, 107), (100, 99, 107, 108), (101, 100, 108, 109), (102, 101, 109, 110), (103, 102, 110, 111), (96, 144, 104), (109, 108, 116, 117), (110, 109, 117, 118), (111, 110, 118, 119), (104, 144, 112), (105, 104, 112, 113), (106, 105, 113, 114), (107, 106, 114, 115), (108, 107, 115, 116), (113, 112, 120, 121), (114, 113, 121, 122), (115, 114, 122, 123), (116, 115, 123, 124), (117, 116, 124, 125), (118, 117, 125, 126), (119, 118, 126, 127), (112, 144, 120), (125, 124, 132, 133), (126, 125, 133, 134), (127, 126, 134, 135), (120, 144, 128), (121, 120, 128, 129), (122, 121, 129, 130), (123, 122, 130, 131), (124, 123, 131, 132), (130, 129, 137, 138), (131, 130, 138, 139), (132, 131, 139, 140), (133, 132, 140, 141), (134, 133, 141, 142), (135, 134, 142, 143), (128, 144, 136), (129, 128, 136, 137), (142, 141, 150, 151), (143, 142, 151, 152), (136, 144, 145), (137, 136, 145, 146), (138, 137, 146, 147), (139, 138, 147, 148), (140, 139, 148, 149), (141, 140, 149, 150), (147, 146, 154, 155), (148, 147, 155, 156), (149, 148, 156, 157), (150, 149, 157, 158), (151, 150, 158, 159), (152, 151, 159, 160), (145, 144, 153), (146, 145, 153, 154), (159, 158, 166, 167), (160, 159, 167, 168), (153, 144, 161), (154, 153, 161, 162), (155, 154, 162, 163), (156, 155, 163, 164), (157, 156, 164, 165), (158, 157, 165, 166), (164, 163, 171, 172), (165, 164, 172, 173), (166, 165, 173, 174), (167, 166, 174, 175), (168, 167, 175, 176), (161, 144, 169), (162, 161, 169, 170), (163, 162, 170, 171), (176, 175, 183, 184), (169, 144, 177), (170, 169, 177, 178), (171, 170, 178, 179), (172, 171, 179, 180), (173, 172, 180, 181), (174, 173, 181, 182), (175, 174, 182, 183), (181, 180, 188, 189), (182, 181, 189, 190), (183, 182, 190, 191), (184, 183, 191, 192), (177, 144, 185), (178, 177, 185, 186), (179, 178, 186, 187), (180, 179, 187, 188), (185, 144, 193), (186, 185, 193, 194), (187, 186, 194, 195), (188, 187, 195, 196), (189, 188, 196, 197), (190, 189, 197, 198), (191, 190, 198, 199), (192, 191, 199, 200), (197, 196, 204, 205), (198, 197, 205, 206), (199, 198, 206, 207), (200, 199, 207, 208), (193, 144, 201), (194, 193, 201, 202), (195, 194, 202, 203), (196, 195, 203, 204), (202, 201, 209, 210), (203, 202, 210, 211), (204, 203, 211, 212), (205, 204, 212, 213), (206, 205, 213, 214), (207, 206, 214, 215), (208, 207, 215, 216), (201, 144, 209), (214, 213, 221, 222), (215, 214, 222, 223), (216, 215, 223, 224), (209, 144, 217), (210, 209, 217, 218), (211, 210, 218, 219), (212, 211, 219, 220), (213, 212, 220, 221), (218, 217, 225, 226), (219, 218, 226, 227), (220, 219, 227, 228), (221, 220, 228, 229), (222, 221, 229, 230), (223, 222, 230, 231), (224, 223, 231, 232), (217, 144, 225), (230, 229, 237, 238), (231, 230, 238, 239), (232, 231, 239, 240), (225, 144, 233), (226, 225, 233, 234), (227, 226, 234, 235), (228, 227, 235, 236), (229, 228, 236, 237), (235, 234, 242, 243), (236, 235, 243, 244), (237, 236, 244, 245), (238, 237, 245, 246), (239, 238, 246, 247), (240, 239, 247, 248), (233, 144, 241), (234, 233, 241, 242), (247, 246, 254, 255), (248, 247, 255, 256), (241, 144, 249), (242, 241, 249, 250), (243, 242, 250, 251), (244, 243, 251, 252), (245, 244, 252, 253), (246, 245, 253, 254), (309, 1235, 1239, 1238), (1237, 1236, 314, 1234), (1228, 303, 302, 1229), (1230, 305, 304, 1231), (1233, 312, 311, 1234), (1233, 313, 303, 1228), (1265, 1255, 1252, 1254), (269, 268, 332, 333), (295, 296, 360, 359), (1231, 1229, 301, 304), (283, 282, 346, 347), (270, 269, 333, 334), (296, 297, 361, 360), (315, 317, 363, 299), (284, 283, 347, 348), (271, 270, 334, 335), (297, 298, 362, 361), (257, 258, 322, 321), (285, 284, 348, 349), (272, 271, 335, 336), (298, 299, 363, 362), (258, 259, 323, 322), (286, 285, 349, 350), (273, 272, 336, 337), (318, 316, 257, 321), (259, 260, 324, 323), (287, 286, 350, 351), (274, 273, 337, 338), (318, 321, 320, 319, 364, 363, 317), (260, 261, 325, 324), (288, 287, 351, 352), (275, 274, 338, 339), (261, 262, 326, 325), (289, 288, 352, 353), (276, 275, 339, 340), (262, 263, 327, 326), (289, 290, 354, 353), (277, 276, 340, 341), (263, 264, 328, 327), (290, 291, 355, 354), (278, 277, 341, 342), (264, 265, 329, 328), (291, 292, 356, 355), (279, 278, 342, 343), (265, 266, 330, 329), (292, 293, 357, 356), (280, 279, 343, 344), (266, 267, 331, 330), (293, 294, 358, 357), (281, 280, 344, 345), (268, 267, 331, 332), (294, 295, 359, 358), (282, 281, 345, 346), (323, 324, 370, 369), (351, 350, 396, 397), (338, 337, 383, 384), (364, 319, 365, 410), (324, 325, 371, 370), (352, 351, 397, 398), (339, 338, 384, 385), (325, 326, 372, 371), (353, 352, 398, 399), (340, 339, 385, 386), (326, 327, 373, 372), (353, 354, 400, 399), (341, 340, 386, 387), (327, 328, 374, 373), (354, 355, 401, 400), (342, 341, 387, 388), (328, 329, 375, 374), (355, 356, 402, 401), (343, 342, 388, 389), (329, 330, 376, 375), (356, 357, 403, 402), (344, 343, 389, 390), (330, 331, 377, 376), (357, 358, 404, 403), (345, 344, 390, 391), (332, 331, 377, 378), (358, 359, 405, 404), (346, 345, 391, 392), (333, 332, 378, 379), (359, 360, 406, 405), (319, 320, 366, 365), (347, 346, 392, 393), (334, 333, 379, 380), (360, 361, 407, 406), (320, 321, 367, 366), (348, 347, 393, 394), (335, 334, 380, 381), (361, 362, 408, 407), (321, 322, 368, 367), (349, 348, 394, 395), (336, 335, 381, 382), (362, 363, 409, 408), (322, 323, 369, 368), (350, 349, 395, 396), (337, 336, 382, 383), (363, 364, 410, 409), (371, 372, 418, 417), (399, 398, 444, 445), (386, 385, 431, 432), (372, 373, 419, 418), (399, 400, 446, 445), (387, 386, 432, 433), (373, 374, 420, 419), (400, 401, 447, 446), (388, 387, 433, 434), (374, 375, 421, 420), (401, 402, 448, 447), (389, 388, 434, 435), (375, 376, 422, 421), (402, 403, 449, 448), (390, 389, 435, 436), (376, 377, 423, 422), (403, 404, 450, 449), (391, 390, 436, 437), (378, 377, 423, 424), (404, 405, 451, 450), (392, 391, 437, 438), (379, 378, 424, 425), (405, 406, 452, 451), (365, 366, 412, 411), (393, 392, 438, 439), (380, 379, 425, 426), (406, 407, 453, 452), (366, 367, 413, 412), (394, 393, 439, 440), (381, 380, 426, 427), (407, 408, 454, 453), (367, 368, 414, 413), (395, 394, 440, 441), (382, 381, 427, 428), (408, 409, 455, 454), (368, 369, 415, 414), (396, 395, 441, 442), (383, 382, 428, 429), (409, 410, 456, 455), (369, 370, 416, 415), (397, 396, 442, 443), (384, 383, 429, 430), (410, 365, 411, 456), (370, 371, 417, 416), (398, 397, 443, 444), (385, 384, 430, 431), (411, 412, 413, 414, 415, 416, 417, 418, 419, 420, 421, 422, 423, 424, 425, 426, 427, 428, 429, 430, 431, 432, 433, 434, 435, 436, 437, 438, 439, 440, 441, 442, 443, 444, 445, 446, 447, 448, 449, 450, 451, 452, 453, 454, 455, 456), (712, 711, 462, 463), (713, 712, 463, 464), (706, 601, 457), (707, 706, 457, 458), (708, 707, 458, 459), (709, 708, 459, 460), (710, 709, 460, 461), (711, 710, 461, 462), (461, 460, 468, 469), (462, 461, 469, 470), (463, 462, 470, 471), (464, 463, 471, 472), (457, 601, 465), (458, 457, 465, 466), (459, 458, 466, 467), (460, 459, 467, 468), (466, 465, 473, 474), (467, 466, 474, 475), (468, 467, 475, 476), (469, 468, 476, 477), (470, 469, 477, 478), (471, 470, 478, 479), (472, 471, 479, 480), (465, 601, 473), (478, 477, 485, 486), (479, 478, 486, 487), (480, 479, 487, 488), (473, 601, 481), (474, 473, 481, 482), (475, 474, 482, 483), (476, 475, 483, 484), (477, 476, 484, 485), (483, 482, 490, 491), (484, 483, 491, 492), (485, 484, 492, 493), (486, 485, 493, 494), (487, 486, 494, 495), (488, 487, 495, 496), (481, 601, 489), (482, 481, 489, 490), (495, 494, 502, 503), (496, 495, 503, 504), (489, 601, 497), (490, 489, 497, 498), (491, 490, 498, 499), (492, 491, 499, 500), (493, 492, 500, 501), (494, 493, 501, 502), (499, 498, 506, 507), (500, 499, 507, 508), (501, 500, 508, 509), (502, 501, 509, 510), (503, 502, 510, 511), (504, 503, 511, 512), (497, 601, 505), (498, 497, 505, 506), (511, 510, 518, 519), (512, 511, 519, 520), (505, 601, 513), (506, 505, 513, 514), (507, 506, 514, 515), (508, 507, 515, 516), (509, 508, 516, 517), (510, 509, 517, 518), (516, 515, 523, 524), (517, 516, 524, 525), (518, 517, 525, 526), (519, 518, 526, 527), (520, 519, 527, 528), (513, 601, 521), (514, 513, 521, 522), (515, 514, 522, 523), (528, 527, 535, 536), (521, 601, 529), (522, 521, 529, 530), (523, 522, 530, 531), (524, 523, 531, 532), (525, 524, 532, 533), (526, 525, 533, 534), (527, 526, 534, 535), (532, 531, 539, 540), (533, 532, 540, 541), (534, 533, 541, 542), (535, 534, 542, 543), (536, 535, 543, 544), (529, 601, 537), (530, 529, 537, 538), (531, 530, 538, 539), (544, 543, 551, 552), (537, 601, 545), (538, 537, 545, 546), (539, 538, 546, 547), (540, 539, 547, 548), (541, 540, 548, 549), (542, 541, 549, 550), (543, 542, 550, 551), (549, 548, 556, 557), (550, 549, 557, 558), (551, 550, 558, 559), (552, 551, 559, 560), (545, 601, 553), (546, 545, 553, 554), (547, 546, 554, 555), (548, 547, 555, 556), (554, 553, 561, 562), (555, 554, 562, 563), (556, 555, 563, 564), (557, 556, 564, 565), (558, 557, 565, 566), (559, 558, 566, 567), (560, 559, 567, 568), (553, 601, 561), (566, 565, 573, 574), (567, 566, 574, 575), (568, 567, 575, 576), (561, 601, 569), (562, 561, 569, 570), (563, 562, 570, 571), (564, 563, 571, 572), (565, 564, 572, 573), (570, 569, 577, 578), (571, 570, 578, 579), (572, 571, 579, 580), (573, 572, 580, 581), (574, 573, 581, 582), (575, 574, 582, 583), (576, 575, 583, 584), (569, 601, 577), (582, 581, 589, 590), (583, 582, 590, 591), (584, 583, 591, 592), (577, 601, 585), (578, 577, 585, 586), (579, 578, 586, 587), (580, 579, 587, 588), (581, 580, 588, 589), (587, 586, 594, 595), (588, 587, 595, 596), (589, 588, 596, 597), (590, 589, 597, 598), (591, 590, 598, 599), (592, 591, 599, 600), (585, 601, 593), (586, 585, 593, 594), (599, 598, 607, 608), (600, 599, 608, 609), (593, 601, 602), (594, 593, 602, 603), (595, 594, 603, 604), (596, 595, 604, 605), (597, 596, 605, 606), (598, 597, 606, 607), (604, 603, 611, 612), (605, 604, 612, 613), (606, 605, 613, 614), (607, 606, 614, 615), (608, 607, 615, 616), (609, 608, 616, 617), (602, 601, 610), (603, 602, 610, 611), (616, 615, 623, 624), (617, 616, 624, 625), (610, 601, 618), (611, 610, 618, 619), (612, 611, 619, 620), (613, 612, 620, 621), (614, 613, 621, 622), (615, 614, 622, 623), (621, 620, 628, 629), (622, 621, 629, 630), (623, 622, 630, 631), (624, 623, 631, 632), (625, 624, 632, 633), (618, 601, 626), (619, 618, 626, 627), (620, 619, 627, 628), (633, 632, 640, 641), (626, 601, 634), (627, 626, 634, 635), (628, 627, 635, 636), (629, 628, 636, 637), (630, 629, 637, 638), (631, 630, 638, 639), (632, 631, 639, 640), (638, 637, 645, 646), (639, 638, 646, 647), (640, 639, 647, 648), (641, 640, 648, 649), (634, 601, 642), (635, 634, 642, 643), (636, 635, 643, 644), (637, 636, 644, 645), (642, 601, 650), (643, 642, 650, 651), (644, 643, 651, 652), (645, 644, 652, 653), (646, 645, 653, 654), (647, 646, 654, 655), (648, 647, 655, 656), (649, 648, 656, 657), (654, 653, 661, 662), (655, 654, 662, 663), (656, 655, 663, 664), (657, 656, 664, 665), (650, 601, 658), (651, 650, 658, 659), (652, 651, 659, 660), (653, 652, 660, 661), (659, 658, 666, 667), (660, 659, 667, 668), (661, 660, 668, 669), (662, 661, 669, 670), (663, 662, 670, 671), (664, 663, 671, 672), (665, 664, 672, 673), (658, 601, 666), (671, 670, 678, 679), (672, 671, 679, 680), (673, 672, 680, 681), (666, 601, 674), (667, 666, 674, 675), (668, 667, 675, 676), (669, 668, 676, 677), (670, 669, 677, 678), (675, 674, 682, 683), (676, 675, 683, 684), (677, 676, 684, 685), (678, 677, 685, 686), (679, 678, 686, 687), (680, 679, 687, 688), (681, 680, 688, 689), (674, 601, 682), (687, 686, 694, 695), (688, 687, 695, 696), (689, 688, 696, 697), (682, 601, 690), (683, 682, 690, 691), (684, 683, 691, 692), (685, 684, 692, 693), (686, 685, 693, 694), (692, 691, 699, 700), (693, 692, 700, 701), (694, 693, 701, 702), (695, 694, 702, 703), (696, 695, 703, 704), (697, 696, 704, 705), (690, 601, 698), (691, 690, 698, 699), (704, 703, 711, 712), (705, 704, 712, 713), (698, 601, 706), (699, 698, 706, 707), (700, 699, 707, 708), (701, 700, 708, 709), (702, 701, 709, 710), (703, 702, 710, 711), (969, 968, 719, 720), (970, 969, 720, 721), (963, 858, 714), (964, 963, 714, 715), (965, 964, 715, 716), (966, 965, 716, 717), (967, 966, 717, 718), (968, 967, 718, 719), (718, 717, 725, 726), (719, 718, 726, 727), (720, 719, 727, 728), (721, 720, 728, 729), (714, 858, 722), (715, 714, 722, 723), (716, 715, 723, 724), (717, 716, 724, 725), (723, 722, 730, 731), (724, 723, 731, 732), (725, 724, 732, 733), (726, 725, 733, 734), (727, 726, 734, 735), (728, 727, 735, 736), (729, 728, 736, 737), (722, 858, 730), (735, 734, 742, 743), (736, 735, 743, 744), (737, 736, 744, 745), (730, 858, 738), (731, 730, 738, 739), (732, 731, 739, 740), (733, 732, 740, 741), (734, 733, 741, 742), (740, 739, 747, 748), (741, 740, 748, 749), (742, 741, 749, 750), (743, 742, 750, 751), (744, 743, 751, 752), (745, 744, 752, 753), (738, 858, 746), (739, 738, 746, 747), (752, 751, 759, 760), (753, 752, 760, 761), (746, 858, 754), (747, 746, 754, 755), (748, 747, 755, 756), (749, 748, 756, 757), (750, 749, 757, 758), (751, 750, 758, 759), (756, 755, 763, 764), (757, 756, 764, 765), (758, 757, 765, 766), (759, 758, 766, 767), (760, 759, 767, 768), (761, 760, 768, 769), (754, 858, 762), (755, 754, 762, 763), (768, 767, 775, 776), (769, 768, 776, 777), (762, 858, 770), (763, 762, 770, 771), (764, 763, 771, 772), (765, 764, 772, 773), (766, 765, 773, 774), (767, 766, 774, 775), (773, 772, 780, 781), (774, 773, 781, 782), (775, 774, 782, 783), (776, 775, 783, 784), (777, 776, 784, 785), (770, 858, 778), (771, 770, 778, 779), (772, 771, 779, 780), (785, 784, 792, 793), (778, 858, 786), (779, 778, 786, 787), (780, 779, 787, 788), (781, 780, 788, 789), (782, 781, 789, 790), (783, 782, 790, 791), (784, 783, 791, 792), (789, 788, 796, 797), (790, 789, 797, 798), (791, 790, 798, 799), (792, 791, 799, 800), (793, 792, 800, 801), (786, 858, 794), (787, 786, 794, 795), (788, 787, 795, 796), (801, 800, 808, 809), (794, 858, 802), (795, 794, 802, 803), (796, 795, 803, 804), (797, 796, 804, 805), (798, 797, 805, 806), (799, 798, 806, 807), (800, 799, 807, 808), (806, 805, 813, 814), (807, 806, 814, 815), (808, 807, 815, 816), (809, 808, 816, 817), (802, 858, 810), (803, 802, 810, 811), (804, 803, 811, 812), (805, 804, 812, 813), (811, 810, 818, 819), (812, 811, 819, 820), (813, 812, 820, 821), (814, 813, 821, 822), (815, 814, 822, 823), (816, 815, 823, 824), (817, 816, 824, 825), (810, 858, 818), (823, 822, 830, 831), (824, 823, 831, 832), (825, 824, 832, 833), (818, 858, 826), (819, 818, 826, 827), (820, 819, 827, 828), (821, 820, 828, 829), (822, 821, 829, 830), (827, 826, 834, 835), (828, 827, 835, 836), (829, 828, 836, 837), (830, 829, 837, 838), (831, 830, 838, 839), (832, 831, 839, 840), (833, 832, 840, 841), (826, 858, 834), (839, 838, 846, 847), (840, 839, 847, 848), (841, 840, 848, 849), (834, 858, 842), (835, 834, 842, 843), (836, 835, 843, 844), (837, 836, 844, 845), (838, 837, 845, 846), (844, 843, 851, 852), (845, 844, 852, 853), (846, 845, 853, 854), (847, 846, 854, 855), (848, 847, 855, 856), (849, 848, 856, 857), (842, 858, 850), (843, 842, 850, 851), (856, 855, 864, 865), (857, 856, 865, 866), (850, 858, 859), (851, 850, 859, 860), (852, 851, 860, 861), (853, 852, 861, 862), (854, 853, 862, 863), (855, 854, 863, 864), (861, 860, 868, 869), (862, 861, 869, 870), (863, 862, 870, 871), (864, 863, 871, 872), (865, 864, 872, 873), (866, 865, 873, 874), (859, 858, 867), (860, 859, 867, 868), (873, 872, 880, 881), (874, 873, 881, 882), (867, 858, 875), (868, 867, 875, 876), (869, 868, 876, 877), (870, 869, 877, 878), (871, 870, 878, 879), (872, 871, 879, 880), (878, 877, 885, 886), (879, 878, 886, 887), (880, 879, 887, 888), (881, 880, 888, 889), (882, 881, 889, 890), (875, 858, 883), (876, 875, 883, 884), (877, 876, 884, 885), (890, 889, 897, 898), (883, 858, 891), (884, 883, 891, 892), (885, 884, 892, 893), (886, 885, 893, 894), (887, 886, 894, 895), (888, 887, 895, 896), (889, 888, 896, 897), (895, 894, 902, 903), (896, 895, 903, 904), (897, 896, 904, 905), (898, 897, 905, 906), (891, 858, 899), (892, 891, 899, 900), (893, 892, 900, 901), (894, 893, 901, 902), (899, 858, 907), (900, 899, 907, 908), (901, 900, 908, 909), (902, 901, 909, 910), (903, 902, 910, 911), (904, 903, 911, 912), (905, 904, 912, 913), (906, 905, 913, 914), (911, 910, 918, 919), (912, 911, 919, 920), (913, 912, 920, 921), (914, 913, 921, 922), (907, 858, 915), (908, 907, 915, 916), (909, 908, 916, 917), (910, 909, 917, 918), (916, 915, 923, 924), (917, 916, 924, 925), (918, 917, 925, 926), (919, 918, 926, 927), (920, 919, 927, 928), (921, 920, 928, 929), (922, 921, 929, 930), (915, 858, 923), (928, 927, 935, 936), (929, 928, 936, 937), (930, 929, 937, 938), (923, 858, 931), (924, 923, 931, 932), (925, 924, 932, 933), (926, 925, 933, 934), (927, 926, 934, 935), (932, 931, 939, 940), (933, 932, 940, 941), (934, 933, 941, 942), (935, 934, 942, 943), (936, 935, 943, 944), (937, 936, 944, 945), (938, 937, 945, 946), (931, 858, 939), (944, 943, 951, 952), (945, 944, 952, 953), (946, 945, 953, 954), (939, 858, 947), (940, 939, 947, 948), (941, 940, 948, 949), (942, 941, 949, 950), (943, 942, 950, 951), (949, 948, 956, 957), (950, 949, 957, 958), (951, 950, 958, 959), (952, 951, 959, 960), (953, 952, 960, 961), (954, 953, 961, 962), (947, 858, 955), (948, 947, 955, 956), (961, 960, 968, 969), (962, 961, 969, 970), (955, 858, 963), (956, 955, 963, 964), (957, 956, 964, 965), (958, 957, 965, 966), (959, 958, 966, 967), (960, 959, 967, 968), (1226, 1225, 976, 977), (1227, 1226, 977, 978), (1220, 1115, 971), (1221, 1220, 971, 972), (1222, 1221, 972, 973), (1223, 1222, 973, 974), (1224, 1223, 974, 975), (1225, 1224, 975, 976), (975, 974, 982, 983), (976, 975, 983, 984), (977, 976, 984, 985), (978, 977, 985, 986), (971, 1115, 979), (972, 971, 979, 980), (973, 972, 980, 981), (974, 973, 981, 982), (980, 979, 987, 988), (981, 980, 988, 989), (982, 981, 989, 990), (983, 982, 990, 991), (984, 983, 991, 992), (985, 984, 992, 993), (986, 985, 993, 994), (979, 1115, 987), (992, 991, 999, 1000), (993, 992, 1000, 1001), (994, 993, 1001, 1002), (987, 1115, 995), (988, 987, 995, 996), (989, 988, 996, 997), (990, 989, 997, 998), (991, 990, 998, 999), (997, 996, 1004, 1005), (998, 997, 1005, 1006), (999, 998, 1006, 1007), (1000, 999, 1007, 1008), (1001, 1000, 1008, 1009), (1002, 1001, 1009, 1010), (995, 1115, 1003), (996, 995, 1003, 1004), (1009, 1008, 1016, 1017), (1010, 1009, 1017, 1018), (1003, 1115, 1011), (1004, 1003, 1011, 1012), (1005, 1004, 1012, 1013), (1006, 1005, 1013, 1014), (1007, 1006, 1014, 1015), (1008, 1007, 1015, 1016), (1013, 1012, 1020, 1021), (1014, 1013, 1021, 1022), (1015, 1014, 1022, 1023), (1016, 1015, 1023, 1024), (1017, 1016, 1024, 1025), (1018, 1017, 1025, 1026), (1011, 1115, 1019), (1012, 1011, 1019, 1020), (1025, 1024, 1032, 1033), (1026, 1025, 1033, 1034), (1019, 1115, 1027), (1020, 1019, 1027, 1028), (1021, 1020, 1028, 1029), (1022, 1021, 1029, 1030), (1023, 1022, 1030, 1031), (1024, 1023, 1031, 1032), (1030, 1029, 1037, 1038), (1031, 1030, 1038, 1039), (1032, 1031, 1039, 1040), (1033, 1032, 1040, 1041), (1034, 1033, 1041, 1042), (1027, 1115, 1035), (1028, 1027, 1035, 1036), (1029, 1028, 1036, 1037), (1042, 1041, 1049, 1050), (1035, 1115, 1043), (1036, 1035, 1043, 1044), (1037, 1036, 1044, 1045), (1038, 1037, 1045, 1046), (1039, 1038, 1046, 1047), (1040, 1039, 1047, 1048), (1041, 1040, 1048, 1049), (1046, 1045, 1053, 1054), (1047, 1046, 1054, 1055), (1048, 1047, 1055, 1056), (1049, 1048, 1056, 1057), (1050, 1049, 1057, 1058), (1043, 1115, 1051), (1044, 1043, 1051, 1052), (1045, 1044, 1052, 1053), (1058, 1057, 1065, 1066), (1051, 1115, 1059), (1052, 1051, 1059, 1060), (1053, 1052, 1060, 1061), (1054, 1053, 1061, 1062), (1055, 1054, 1062, 1063), (1056, 1055, 1063, 1064), (1057, 1056, 1064, 1065), (1063, 1062, 1070, 1071), (1064, 1063, 1071, 1072), (1065, 1064, 1072, 1073), (1066, 1065, 1073, 1074), (1059, 1115, 1067), (1060, 1059, 1067, 1068), (1061, 1060, 1068, 1069), (1062, 1061, 1069, 1070), (1068, 1067, 1075, 1076), (1069, 1068, 1076, 1077), (1070, 1069, 1077, 1078), (1071, 1070, 1078, 1079), (1072, 1071, 1079, 1080), (1073, 1072, 1080, 1081), (1074, 1073, 1081, 1082), (1067, 1115, 1075), (1080, 1079, 1087, 1088), (1081, 1080, 1088, 1089), (1082, 1081, 1089, 1090), (1075, 1115, 1083), (1076, 1075, 1083, 1084), (1077, 1076, 1084, 1085), (1078, 1077, 1085, 1086), (1079, 1078, 1086, 1087), (1084, 1083, 1091, 1092), (1085, 1084, 1092, 1093), (1086, 1085, 1093, 1094), (1087, 1086, 1094, 1095), (1088, 1087, 1095, 1096), (1089, 1088, 1096, 1097), (1090, 1089, 1097, 1098), (1083, 1115, 1091), (1096, 1095, 1103, 1104), (1097, 1096, 1104, 1105), (1098, 1097, 1105, 1106), (1091, 1115, 1099), (1092, 1091, 1099, 1100), (1093, 1092, 1100, 1101), (1094, 1093, 1101, 1102), (1095, 1094, 1102, 1103), (1101, 1100, 1108, 1109), (1102, 1101, 1109, 1110), (1103, 1102, 1110, 1111), (1104, 1103, 1111, 1112), (1105, 1104, 1112, 1113), (1106, 1105, 1113, 1114), (1099, 1115, 1107), (1100, 1099, 1107, 1108), (1113, 1112, 1121, 1122), (1114, 1113, 1122, 1123), (1107, 1115, 1116), (1108, 1107, 1116, 1117), (1109, 1108, 1117, 1118), (1110, 1109, 1118, 1119), (1111, 1110, 1119, 1120), (1112, 1111, 1120, 1121), (1118, 1117, 1125, 1126), (1119, 1118, 1126, 1127), (1120, 1119, 1127, 1128), (1121, 1120, 1128, 1129), (1122, 1121, 1129, 1130), (1123, 1122, 1130, 1131), (1116, 1115, 1124), (1117, 1116, 1124, 1125), (1130, 1129, 1137, 1138), (1131, 1130, 1138, 1139), (1124, 1115, 1132), (1125, 1124, 1132, 1133), (1126, 1125, 1133, 1134), (1127, 1126, 1134, 1135), (1128, 1127, 1135, 1136), (1129, 1128, 1136, 1137), (1135, 1134, 1142, 1143), (1136, 1135, 1143, 1144), (1137, 1136, 1144, 1145), (1138, 1137, 1145, 1146), (1139, 1138, 1146, 1147), (1132, 1115, 1140), (1133, 1132, 1140, 1141), (1134, 1133, 1141, 1142), (1147, 1146, 1154, 1155), (1140, 1115, 1148), (1141, 1140, 1148, 1149), (1142, 1141, 1149, 1150), (1143, 1142, 1150, 1151), (1144, 1143, 1151, 1152), (1145, 1144, 1152, 1153), (1146, 1145, 1153, 1154), (1152, 1151, 1159, 1160), (1153, 1152, 1160, 1161), (1154, 1153, 1161, 1162), (1155, 1154, 1162, 1163), (1148, 1115, 1156), (1149, 1148, 1156, 1157), (1150, 1149, 1157, 1158), (1151, 1150, 1158, 1159), (1156, 1115, 1164), (1157, 1156, 1164, 1165), (1158, 1157, 1165, 1166), (1159, 1158, 1166, 1167), (1160, 1159, 1167, 1168), (1161, 1160, 1168, 1169), (1162, 1161, 1169, 1170), (1163, 1162, 1170, 1171), (1168, 1167, 1175, 1176), (1169, 1168, 1176, 1177), (1170, 1169, 1177, 1178), (1171, 1170, 1178, 1179), (1164, 1115, 1172), (1165, 1164, 1172, 1173), (1166, 1165, 1173, 1174), (1167, 1166, 1174, 1175), (1173, 1172, 1180, 1181), (1174, 1173, 1181, 1182), (1175, 1174, 1182, 1183), (1176, 1175, 1183, 1184), (1177, 1176, 1184, 1185), (1178, 1177, 1185, 1186), (1179, 1178, 1186, 1187), (1172, 1115, 1180), (1185, 1184, 1192, 1193), (1186, 1185, 1193, 1194), (1187, 1186, 1194, 1195), (1180, 1115, 1188), (1181, 1180, 1188, 1189), (1182, 1181, 1189, 1190), (1183, 1182, 1190, 1191), (1184, 1183, 1191, 1192), (1189, 1188, 1196, 1197), (1190, 1189, 1197, 1198), (1191, 1190, 1198, 1199), (1192, 1191, 1199, 1200), (1193, 1192, 1200, 1201), (1194, 1193, 1201, 1202), (1195, 1194, 1202, 1203), (1188, 1115, 1196), (1201, 1200, 1208, 1209), (1202, 1201, 1209, 1210), (1203, 1202, 1210, 1211), (1196, 1115, 1204), (1197, 1196, 1204, 1205), (1198, 1197, 1205, 1206), (1199, 1198, 1206, 1207), (1200, 1199, 1207, 1208), (1206, 1205, 1213, 1214), (1207, 1206, 1214, 1215), (1208, 1207, 1215, 1216), (1209, 1208, 1216, 1217), (1210, 1209, 1217, 1218), (1211, 1210, 1218, 1219), (1204, 1115, 1212), (1205, 1204, 1212, 1213), (1218, 1217, 1225, 1226), (1219, 1218, 1226, 1227), (1212, 1115, 1220), (1213, 1212, 1220, 1221), (1214, 1213, 1221, 1222), (1215, 1214, 1222, 1223), (1216, 1215, 1223, 1224), (1217, 1216, 1224, 1225), (316, 318, 317, 315, 302, 1229, 1231, 307), (312, 1233, 1228, 300), (313, 1233, 1234, 314), (303, 302, 315, 299, 298, 297, 296, 295, 294, 293, 292, 291, 290, 289, 288, 287, 286, 285, 284, 283, 282, 281, 280, 279, 278, 277, 276, 275, 274, 273, 272, 271, 270, 269, 268, 267, 266, 265, 264, 263, 262, 261, 260, 259, 258, 257, 316, 307, 1256, 1264, 1260, 310, 1236, 314, 313), (300, 1228, 1229, 301), (1235, 1237, 1234, 311), (309, 1232, 1237, 1235), (1232, 310, 1236, 1237), (1238, 1239, 1241, 1240), (1240, 1241, 1243, 1242), (1235, 1243, 1241, 1239), (312, 1243, 1235, 311), (301, 1243, 312, 300), (1242, 1243, 1245, 1244), (1244, 1245, 1247, 1246), (1246, 1247, 1249, 1248), (1269, 1251, 1270, 308), (1272, 1253, 1250, 1271), (305, 1248, 1249, 301, 304), (1247, 1245, 1249), (1254, 1252, 1251, 1269), (1261, 1265, 1254, 1253), (1255, 1257, 1230, 1252), (305, 1230, 1252, 1251), (1259, 1256, 1257), (1265, 1261, 1263, 1267), (1267, 1263, 1262, 1266), (1266, 1262, 1260, 1264), (1255, 1265, 1267, 1258), (1258, 1267, 1266, 1259), (1259, 1266, 1264, 1256), (1256, 1257, 1230, 1231, 307), (1253, 1254, 1268, 306), (1269, 1254, 1253, 1272), (1255, 1258, 1259, 1257), (1248, 305, 1251, 1270), (1269, 1272, 1271, 308), (1244, 308, 1271, 1242), (1238, 1240, 1250), (1253, 309, 1238, 1250), (1232, 309, 1253, 1261), (310, 1232, 1261, 1263, 1262, 1260), (1244, 1246, 308), (1246, 1248, 1270, 308), (1240, 1242, 1271), (1250, 1240, 1271), (1243, 301, 1245), (1249, 1245, 301), (1506, 1513, 1286, 1279), (1285, 1277, 1518, 1526), (1285, 1286, 1294, 1293), (1520, 1527, 1512, 1507), (1286, 1278, 1292, 1294), (1527, 1519, 1504, 1512), (1505, 1514, 1300, 1276, 1278), (1519, 1528, 1515, 1504), (1525, 1520, 1507, 1510), (1509, 1511, 1284, 1281), (1523, 1525, 1510, 1508), (1284, 1279, 1280, 1283), (1513, 1505, 1278, 1286), (1503, 1509, 1281, 1275), (1517, 1523, 1508, 1502), (1282, 1283, 1524, 1522), (1299, 1300, 1514, 1515, 1528, 1529), (1283, 1280, 1521, 1524), (1511, 1506, 1279, 1284), (1280, 1285, 1526, 1521), (1279, 1286, 1285, 1280), (1284, 1283, 1289, 1290), (1283, 1282, 1288, 1289), (1281, 1284, 1290, 1287), (1290, 1289, 1288, 1287), (1277, 1285, 1293, 1291), (1293, 1294, 1292, 1291), (1278, 1277, 1291, 1292), (1278, 1276, 1296, 1298), (1274, 1277, 1297, 1295), (1276, 1274, 1295, 1296), (1277, 1278, 1298, 1297), (1297, 1298, 1296, 1295), (1282, 1281, 1287, 1288), (1300, 1299, 1274, 1276), (1303, 1302, 1331, 1332), (1302, 1303, 1305, 1304), (1312, 1495, 1499, 1316), (1472, 1302, 1304, 1476), (1473, 1488, 1486, 1471), (1486, 1487, 1309, 1306, 1470, 1471), (1491, 1496, 1314, 1305), (1488, 1473, 1477, 1490), (1475, 1301, 1310, 1478), (1308, 1307, 1306, 1309), (1470, 1306, 1307, 1302, 1472), (1492, 1311, 1314, 1496), (1311, 1301, 1313, 1314), (1479, 1494, 1493, 1474), (1301, 1311, 1329, 1327), (1304, 1305, 1314, 1313), (1474, 1493, 1497, 1480), (1304, 1313, 1481, 1476), (1301, 1475, 1481, 1313), (1490, 1477, 1480, 1497), (1478, 1310, 1315, 1482), (1495, 1312, 1311, 1492), (1494, 1479, 1483, 1498), (1482, 1315, 1317, 1321, 1485), (1310, 1312, 1316, 1315), (1316, 1499, 1500, 1322, 1318), (1315, 1316, 1320, 1319), (1321, 1317, 1323, 1325), (1498, 1483, 1484, 1501), (1315, 1319, 1317), (1318, 1320, 1316), (1320, 1318, 1317, 1319), (1500, 1501, 1484, 1485, 1321, 1322), (1322, 1321, 1325, 1326), (1317, 1318, 1324, 1323), (1318, 1322, 1326, 1324), (1324, 1326, 1325, 1323), (1312, 1310, 1328, 1330), (1310, 1301, 1327, 1328), (1311, 1312, 1330, 1329), (1327, 1329, 1330, 1328), (1308, 1303, 1332, 1334), (1307, 1308, 1334, 1333), (1302, 1307, 1333, 1331), (1331, 1333, 1334, 1332), (1337, 1336, 1363, 1364), (1336, 1337, 1339, 1338), (1344, 1431, 1435, 1348), (1403, 1336, 1338, 1407), (1404, 1419, 1418, 1402), (1418, 1427, 1340, 1401, 1402), (1422, 1432, 1346, 1339), (1419, 1404, 1408, 1421), (1406, 1335, 1342, 1409), (1425, 1424, 1337, 1364, 1366), (1401, 1340, 1341, 1336, 1403), (1428, 1343, 1346, 1432), (1343, 1335, 1345, 1346), (1410, 1430, 1429, 1405), (1335, 1343, 1361, 1359), (1338, 1339, 1346, 1345), (1405, 1429, 1433, 1411), (1338, 1345, 1412, 1407), (1335, 1406, 1412, 1345), (1421, 1408, 1411, 1433), (1409, 1342, 1347, 1413), (1423, 1341, 1340, 1427), (1430, 1410, 1414, 1434), (1413, 1347, 1349, 1353, 1416), (1342, 1344, 1348, 1347), (1348, 1435, 1436, 1354, 1350), (1347, 1348, 1352, 1351), (1353, 1349, 1355, 1357), (1434, 1414, 1415, 1437), (1347, 1351, 1349), (1350, 1352, 1348), (1352, 1350, 1349, 1351), (1436, 1437, 1415, 1416, 1353, 1354), (1354, 1353, 1357, 1358), (1349, 1350, 1356, 1355), (1350, 1354, 1358, 1356), (1356, 1358, 1357, 1355), (1344, 1342, 1360, 1362), (1342, 1335, 1359, 1360), (1343, 1344, 1362, 1361), (1359, 1361, 1362, 1360), (1341, 1423, 1425, 1366, 1365), (1431, 1344, 1343, 1428), (1336, 1341, 1365, 1363), (1363, 1365, 1366, 1364), (1369, 1368, 1397, 1398), (1368, 1369, 1371, 1370), (1378, 1463, 1467, 1382), (1440, 1368, 1370, 1444), (1441, 1456, 1454, 1439), (1454, 1455, 1375, 1372, 1438, 1439), (1459, 1464, 1380, 1371), (1456, 1441, 1445, 1458), (1443, 1367, 1376, 1446), (1374, 1373, 1372, 1375), (1438, 1372, 1373, 1368, 1440), (1460, 1377, 1380, 1464), (1377, 1367, 1379, 1380), (1447, 1462, 1461, 1442), (1367, 1377, 1395, 1393), (1370, 1371, 1380, 1379), (1442, 1461, 1465, 1448), (1370, 1379, 1449, 1444), (1367, 1443, 1449, 1379), (1458, 1445, 1448, 1465), (1446, 1376, 1381, 1450), (1463, 1378, 1377, 1460), (1462, 1447, 1451, 1466), (1450, 1381, 1383, 1387, 1453), (1376, 1378, 1382, 1381), (1382, 1467, 1468, 1388, 1384), (1381, 1382, 1386, 1385), (1387, 1383, 1389, 1391), (1466, 1451, 1452, 1469), (1381, 1385, 1383), (1384, 1386, 1382), (1386, 1384, 1383, 1385), (1468, 1469, 1452, 1453, 1387, 1388), (1388, 1387, 1391, 1392), (1383, 1384, 1390, 1389), (1384, 1388, 1392, 1390), (1390, 1392, 1391, 1389), (1378, 1376, 1394, 1396), (1376, 1367, 1393, 1394), (1377, 1378, 1396, 1395), (1393, 1395, 1396, 1394), (1374, 1369, 1398, 1400), (1373, 1374, 1400, 1399), (1368, 1373, 1399, 1397), (1397, 1399, 1400, 1398), (1404, 1402, 1401, 1403), (1410, 1405, 1406, 1409), (1408, 1404, 1403, 1407), (1405, 1411, 1412, 1406), (1407, 1412, 1411, 1408), (1409, 1413, 1414, 1410), (1413, 1416, 1415, 1414), (1337, 1420, 1422, 1339), (1423, 1424, 1425), (1418, 1419, 1420, 1417), (1419, 1421, 1422, 1420), (1426, 1424, 1423, 1427), (1417, 1426, 1427, 1418), (1429, 1430, 1431, 1428), (1433, 1429, 1428, 1432), (1421, 1433, 1432, 1422), (1430, 1434, 1435, 1431), (1436, 1435, 1434, 1437), (1420, 1337, 1424, 1426, 1417), (1441, 1439, 1438, 1440), (1447, 1442, 1443, 1446), (1445, 1441, 1440, 1444), (1442, 1448, 1449, 1443), (1444, 1449, 1448, 1445), (1446, 1450, 1451, 1447), (1450, 1453, 1452, 1451), (1369, 1457, 1459, 1371), (1454, 1456, 1457, 1455), (1456, 1458, 1459, 1457), (1461, 1462, 1463, 1460), (1465, 1461, 1460, 1464), (1458, 1465, 1464, 1459), (1462, 1466, 1467, 1463), (1468, 1467, 1466, 1469), (1457, 1369, 1374, 1375, 1455), (1473, 1471, 1470, 1472), (1479, 1474, 1475, 1478), (1477, 1473, 1472, 1476), (1474, 1480, 1481, 1475), (1476, 1481, 1480, 1477), (1478, 1482, 1483, 1479), (1482, 1485, 1484, 1483), (1303, 1489, 1491, 1305), (1486, 1488, 1489, 1487), (1488, 1490, 1491, 1489), (1493, 1494, 1495, 1492), (1497, 1493, 1492, 1496), (1490, 1497, 1496, 1491), (1494, 1498, 1499, 1495), (1500, 1499, 1498, 1501), (1489, 1303, 1308, 1309, 1487), (1509, 1503, 1502, 1508), (1513, 1506, 1507, 1512), (1511, 1509, 1508, 1510), (1506, 1511, 1510, 1507), (1505, 1513, 1512, 1504), (1514, 1505, 1504, 1515), (1277, 1274, 1299, 1529, 1518), (1523, 1517, 1516, 1522), (1527, 1520, 1521, 1526), (1525, 1523, 1522, 1524), (1520, 1525, 1524, 1521), (1519, 1527, 1526, 1518), (1518, 1529, 1528, 1519), (1273, 1282, 1522, 1516)])
me_cube_007.polygons.foreach_set('material_index', [2, 2, 2, 2, 2, 2, 2, 2, 2, 2, 2, 2, 2, 2, 2, 2, 2, 2, 2, 2, 2, 2, 2, 2, 2, 2, 2, 2, 2, 2, 2, 2, 2, 2, 2, 2, 2, 2, 2, 2, 2, 2, 2, 2, 2, 2, 2, 2, 2, 2, 2, 2, 2, 2, 2, 2, 2, 2, 2, 2, 2, 2, 2, 2, 2, 2, 2, 2, 2, 2, 2, 2, 2, 2, 2, 2, 2, 2, 2, 2, 2, 2, 2, 2, 2, 2, 2, 2, 2, 2, 2, 2, 2, 2, 2, 2, 2, 2, 2, 2, 2, 2, 2, 2, 2, 2, 2, 2, 2, 2, 2, 2, 2, 2, 2, 2, 2, 2, 2, 2, 2, 2, 2, 2, 2, 2, 2, 2, 2, 2, 2, 2, 2, 2, 2, 2, 2, 2, 2, 2, 2, 2, 2, 2, 2, 2, 2, 2, 2, 2, 2, 2, 2, 2, 2, 2, 2, 2, 2, 2, 2, 2, 2, 2, 2, 2, 2, 2, 2, 2, 2, 2, 2, 2, 2, 2, 2, 2, 2, 2, 2, 2, 2, 2, 2, 2, 2, 2, 2, 2, 2, 2, 2, 2, 2, 2, 2, 2, 2, 2, 2, 2, 2, 2, 2, 2, 2, 2, 2, 2, 2, 2, 2, 2, 2, 2, 2, 2, 2, 2, 2, 2, 2, 2, 2, 2, 2, 2, 2, 2, 2, 2, 2, 2, 2, 2, 2, 2, 2, 2, 2, 2, 2, 2, 2, 2, 2, 2, 2, 2, 2, 2, 2, 2, 2, 2, 0, 0, 0, 0, 0, 0, 0, 0, 0, 0, 0, 0, 0, 0, 0, 0, 0, 0, 0, 0, 0, 0, 0, 0, 0, 0, 0, 0, 0, 0, 0, 0, 0, 0, 0, 0, 0, 0, 0, 0, 0, 0, 0, 0, 0, 0, 0, 0, 0, 0, 0, 0, 0, 0, 0, 0, 0, 0, 0, 0, 0, 0, 0, 0, 0, 0, 0, 0, 0, 0, 0, 0, 0, 0, 0, 0, 0, 0, 0, 0, 0, 0, 0, 0, 0, 0, 0, 0, 0, 0, 0, 0, 0, 0, 0, 0, 0, 0, 0, 0, 0, 0, 0, 0, 0, 0, 0, 0, 0, 0, 0, 0, 0, 0, 0, 0, 0, 0, 0, 0, 0, 0, 0, 0, 0, 0, 0, 0, 0, 0, 0, 0, 0, 0, 0, 0, 0, 0, 0, 0, 0, 0, 0, 0, 0, 1, 2, 2, 2, 2, 2, 2, 2, 2, 2, 2, 2, 2, 2, 2, 2, 2, 2, 2, 2, 2, 2, 2, 2, 2, 2, 2, 2, 2, 2, 2, 2, 2, 2, 2, 2, 2, 2, 2, 2, 2, 2, 2, 2, 2, 2, 2, 2, 2, 2, 2, 2, 2, 2, 2, 2, 2, 2, 2, 2, 2, 2, 2, 2, 2, 2, 2, 2, 2, 2, 2, 2, 2, 2, 2, 2, 2, 2, 2, 2, 2, 2, 2, 2, 2, 2, 2, 2, 2, 2, 2, 2, 2, 2, 2, 2, 2, 2, 2, 2, 2, 2, 2, 2, 2, 2, 2, 2, 2, 2, 2, 2, 2, 2, 2, 2, 2, 2, 2, 2, 2, 2, 2, 2, 2, 2, 2, 2, 2, 2, 2, 2, 2, 2, 2, 2, 2, 2, 2, 2, 2, 2, 2, 2, 2, 2, 2, 2, 2, 2, 2, 2, 2, 2, 2, 2, 2, 2, 2, 2, 2, 2, 2, 2, 2, 2, 2, 2, 2, 2, 2, 2, 2, 2, 2, 2, 2, 2, 2, 2, 2, 2, 2, 2, 2, 2, 2, 2, 2, 2, 2, 2, 2, 2, 2, 2, 2, 2, 2, 2, 2, 2, 2, 2, 2, 2, 2, 2, 2, 2, 2, 2, 2, 2, 2, 2, 2, 2, 2, 2, 2, 2, 2, 2, 2, 2, 2, 2, 2, 2, 2, 2, 2, 2, 2, 2, 2, 2, 2, 2, 2, 2, 2, 2, 2, 2, 2, 2, 2, 2, 2, 2, 2, 2, 2, 2, 2, 2, 2, 2, 2, 2, 2, 2, 2, 2, 2, 2, 2, 2, 2, 2, 2, 2, 2, 2, 2, 2, 2, 2, 2, 2, 2, 2, 2, 2, 2, 2, 2, 2, 2, 2, 2, 2, 2, 2, 2, 2, 2, 2, 2, 2, 2, 2, 2, 2, 2, 2, 2, 2, 2, 2, 2, 2, 2, 2, 2, 2, 2, 2, 2, 2, 2, 2, 2, 2, 2, 2, 2, 2, 2, 2, 2, 2, 2, 2, 2, 2, 2, 2, 2, 2, 2, 2, 2, 2, 2, 2, 2, 2, 2, 2, 2, 2, 2, 2, 2, 2, 2, 2, 2, 2, 2, 2, 2, 2, 2, 2, 2, 2, 2, 2, 2, 2, 2, 2, 2, 2, 2, 2, 2, 2, 2, 2, 2, 2, 2, 2, 2, 2, 2, 2, 2, 2, 2, 2, 2, 2, 2, 2, 2, 2, 2, 2, 2, 2, 2, 2, 2, 2, 2, 2, 2, 2, 2, 2, 2, 2, 2, 2, 2, 2, 2, 2, 2, 2, 2, 2, 2, 2, 2, 2, 2, 2, 2, 2, 2, 2, 2, 2, 2, 2, 2, 2, 2, 2, 2, 2, 2, 2, 2, 2, 2, 2, 2, 2, 2, 2, 2, 2, 2, 2, 2, 2, 2, 2, 2, 2, 2, 2, 2, 2, 2, 2, 2, 2, 2, 2, 2, 2, 2, 2, 2, 2, 2, 2, 2, 2, 2, 2, 2, 2, 2, 2, 2, 2, 2, 2, 2, 2, 2, 2, 2, 2, 2, 2, 2, 2, 2, 2, 2, 2, 2, 2, 2, 2, 2, 2, 2, 2, 2, 2, 2, 2, 2, 2, 2, 2, 2, 2, 2, 2, 2, 2, 2, 2, 2, 2, 2, 2, 2, 2, 2, 2, 2, 2, 2, 2, 2, 2, 2, 2, 2, 2, 2, 2, 2, 2, 2, 2, 2, 2, 2, 2, 2, 2, 2, 2, 2, 2, 2, 2, 2, 2, 2, 2, 2, 2, 2, 2, 2, 2, 2, 2, 2, 2, 2, 2, 2, 2, 2, 2, 2, 2, 2, 2, 2, 2, 2, 2, 2, 2, 2, 2, 2, 2, 2, 2, 2, 2, 2, 2, 2, 2, 2, 2, 2, 2, 2, 2, 2, 2, 2, 2, 2, 2, 2, 2, 2, 2, 2, 2, 2, 2, 2, 2, 2, 2, 2, 2, 2, 2, 2, 2, 2, 2, 2, 2, 2, 2, 2, 2, 2, 2, 2, 2, 2, 2, 2, 2, 2, 2, 2, 2, 2, 2, 2, 2, 2, 2, 2, 2, 2, 2, 2, 2, 2, 2, 2, 2, 2, 2, 2, 2, 2, 2, 2, 2, 2, 2, 2, 2, 2, 2, 2, 2, 2, 2, 2, 2, 2, 2, 2, 2, 2, 2, 2, 2, 2, 2, 2, 2, 2, 2, 2, 2, 2, 2, 2, 2, 2, 2, 2, 2, 2, 2, 2, 2, 2, 2, 2, 2, 2, 2, 2, 2, 2, 2, 2, 2, 2, 2, 2, 2, 2, 2, 2, 2, 2, 2, 2, 2, 2, 2, 2, 2, 2, 2, 2, 2, 2, 2, 2, 2, 2, 2, 2, 2, 2, 0, 0, 0, 0, 0, 0, 0, 0, 0, 0, 0, 0, 0, 0, 0, 0, 0, 0, 0, 0, 0, 0, 0, 0, 0, 0, 0, 0, 0, 0, 0, 0, 0, 0, 0, 0, 0, 0, 0, 0, 0, 0, 0, 0, 0, 0, 0, 0, 0, 0, 0, 0, 0, 0, 0, 0, 0, 0, 0, 0, 0, 0, 0, 0, 0, 0, 0, 0, 0, 0, 0, 0, 0, 0, 0, 0, 0, 0, 0, 0, 0, 0, 0, 0, 0, 0, 0, 0, 0, 0, 0, 0, 0, 0, 0, 0, 0, 0, 0, 0, 0, 0, 0, 0, 0, 0, 0, 0, 0, 0, 0, 0, 0, 0, 0, 0, 0, 0, 0, 0, 0, 0, 0, 0, 0, 0, 0, 0, 0, 0, 0, 0, 0, 0, 0, 0, 0, 0, 0, 0, 0, 0, 0, 0, 0, 0, 0, 0, 0, 0, 0, 0, 0, 0, 0, 0, 0, 0, 0, 0, 0, 0, 0, 0, 0, 0, 0, 0, 0, 0, 0, 0, 0, 0, 0, 0, 0, 0, 0, 0, 0, 0, 0, 0, 0, 0, 0, 0, 0, 0, 0, 0, 0, 0, 0, 0, 0, 0, 0, 0, 0, 0, 0, 0, 0, 0, 0, 0, 0, 0, 0, 0, 0, 0, 0, 0, 0, 0, 0, 0, 0, 0, 0, 0, 0, 0, 0, 0, 0, 0, 0, 0, 0, 0, 0, 0, 0, 0, 0, 0, 0, 0, 0, 0, 0, 0, 0, 0, 0, 0, 0, 0, 0, 0, 0, 0, 0, 0, 0, 0, 0, 0, 0, 0, 0, 0, 0, 0, 0, 0, 0, 0, 0, 0, 0, 0, 0, 0, 0, 0, 0, 0, 0])
me_cube_007.materials.append(mat_material_001)
me_cube_007.materials.append(mat_material_002)
me_cube_007.materials.append(mat_material_003)
me_cube_007.use_remesh_preserve_volume = False
me_cube_007.use_remesh_preserve_attributes = False
me_cube_007.use_mirror_vertex_groups = False
me_cube_007.update()

# ---- objects
ob_spot = bpy.data.objects.new('Spot', light_spot)
ob_cube_002 = bpy.data.objects.new('Cube.002', me_cube_007)

# ---- transforms, parenting, visibility, modifiers, constraints
ob_spot.location = (14.69, 7.69, 34.04)
ob_spot.rotation_euler = (-0.1903, 0.05705, -0.006976)
ob_spot.lineart.crease_threshold = 0.0
ob_cube_002.location = (8.871, 0.1304, 5.11)
ob_cube_002.rotation_euler = (1.568, -0.08423, 0.005111)
ob_cube_002.scale = (1.5, 1.915, 1.0)
ob_cube_002.lineart.crease_threshold = 0.0

# ---- collection membership
col_collection_1.objects.link(ob_spot)
col_collection_1.objects.link(ob_cube_002)

# ---- scene / render settings (as saved in the file)
scene.frame_start = 1; scene.frame_end = 250; scene.frame_set(1)
scene.render.engine = 'CYCLES'
scene.render.resolution_percentage = 50
scene.render.dither_intensity = 0.0
scene.cycles.use_denoising = False
scene.cycles.samples = 128
scene.cycles.sampling_pattern = 'TABULATED_SOBOL'
scene.cycles.light_sampling_threshold = 0.0
scene.cycles.use_adaptive_sampling = False
scene.cycles.use_light_tree = False
scene.cycles.blur_glossy = 0.0
scene.cycles.sample_clamp_indirect = 0.0
scene.view_settings.view_transform = 'Standard'
bpy.context.view_layer.update()

# ---- added for rendering (the .blend has no active camera): camera
cam_auto = bpy.data.cameras.new('AutoCamera')
cam_auto.lens = 50.0
cam_auto.sensor_width = 36.0
cam_auto.clip_end = 1000.0
ob_auto_camera = bpy.data.objects.new('AutoCamera', cam_auto)
scene.collection.objects.link(ob_auto_camera)
ob_auto_camera.location = (38.8412, -32.1204, 25.6175)
ob_auto_camera.rotation_euler = (1.09748, -7.21219e-08, 0.694738)
scene.camera = ob_auto_camera
bpy.context.view_layer.update()

